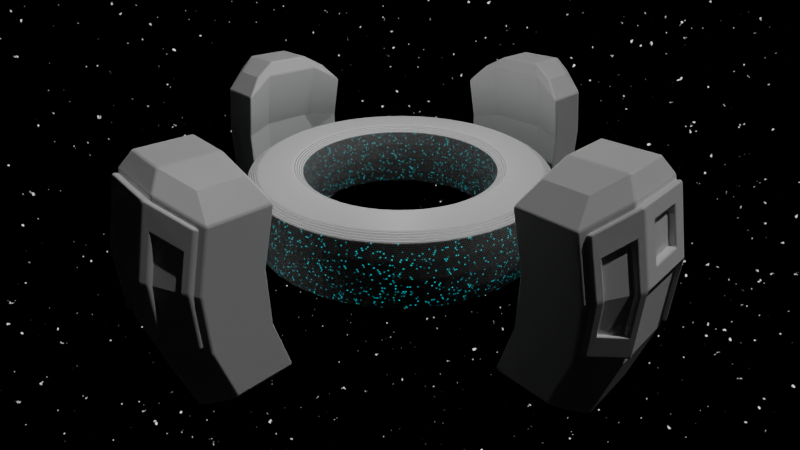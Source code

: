 # Source: mysterious_station.blend  (saved by Blender 3.2.14; exported with 4.5.12 LTS)
import bpy
from mathutils import Matrix  # noqa: F401  (used for matrix-valued properties, if any)

bpy.ops.wm.read_factory_settings(use_empty=True)
scene = bpy.context.scene
scene.name = 'Scene'

# ---- collections
col_camera___lighting = bpy.data.collections.new('Camera & Lighting'); scene.collection.children.link(col_camera___lighting)
col_collection = bpy.data.collections.new('Collection'); scene.collection.children.link(col_collection)
col_outer_parts = bpy.data.collections.new('Outer Parts'); scene.collection.children.link(col_outer_parts)

# ---- images (referenced by path relative to the original .blend; pixels are not part of the script)
import os
ASSET_DIR = os.environ.get("B2B_ASSET_DIR", "")  # directory of the original .blend (textures are referenced by path, not embedded)
HERE = os.path.dirname(os.path.abspath(__file__))  # packed textures are extracted next to this script under _unpacked/

def load_image(name, relpath, width, height, colorspace="sRGB"):
    """Load a texture the original file referenced (path relative to the .blend, or extracted next to this script)."""
    p = next((c for c in (os.path.join(HERE, relpath), os.path.join(ASSET_DIR, relpath)) if relpath and os.path.exists(c)), "")
    if p:
        img = bpy.data.images.load(p, check_existing=True)
        img.name = name
    else:  # same state as the original file: an image datablock whose file is absent (Cycles renders it pink)
        img = bpy.data.images.new(name, width, height)
        img.source = "FILE"
        img.filepath = "//" + (relpath or name)
    img.colorspace_settings.name = colorspace
    return img
img_scifi_grebble_jpg = load_image('scifi-grebble.jpg', 'scifi-grebble.jpg', 1024, 1024, 'sRGB')

# ---- materials (node trees are filled in below, after node groups)
mat_inner_ring_1 = bpy.data.materials.new('Inner Ring 1')
mat_inner_ring_1.use_transparent_shadow = False
mat_inner_ring_2 = bpy.data.materials.new('Inner Ring 2')
mat_inner_ring_2.use_transparent_shadow = False
mat_material = bpy.data.materials.new('Material')
mat_material.alpha_threshold = 0.0
mat_material.use_transparent_shadow = False
mat_material.line_color = (0.0, 0.0, 0.0, 1.0)

# ---- material node trees
mat_inner_ring_1.use_nodes = True; mat_inner_ring_1.node_tree.nodes.clear()
_N = mat_inner_ring_1.node_tree.nodes; _L = mat_inner_ring_1.node_tree.links
n0 = _N.new('ShaderNodeDisplacement'); n0.name = 'Displacement'; n0.location = (556, 111)
n0.inputs[2].default_value = 0.5
n1 = _N.new('ShaderNodeOutputMaterial'); n1.name = 'Material Output'; n1.location = (830, 249)
n2 = _N.new('ShaderNodeMapping'); n2.name = 'Mapping'; n2.location = (-752, -842)
n2.inputs[3].default_value = (10.0, 10.0, 1.0)
n3 = _N.new('ShaderNodeTexCoord'); n3.name = 'Texture Coordinate'; n3.location = (-1059, -753)
n4 = _N.new('ShaderNodeMapping'); n4.name = 'Mapping.001'; n4.location = (-755, -442)
n5 = _N.new('ShaderNodeTexWave'); n5.name = 'Wave Texture'; n5.location = (-346, -330)
n5.bands_direction = 'Z'
n5.rings_direction = 'SPHERICAL'
n5.wave_profile = 'SAW'
n5.inputs[1].default_value = 20.0
n6 = _N.new('ShaderNodeBsdfPrincipled'); n6.name = 'Principled BSDF'; n6.location = (10, 300)
n6.distribution = 'GGX'
n6.subsurface_method = 'RANDOM_WALK_SKIN'
n6.inputs[3].default_value = 1.45
n6.inputs[27].default_value = (0.0, 0.0, 0.0, 1.0)
n6.inputs[28].default_value = 1.0
n7 = _N.new('ShaderNodeMath'); n7.name = 'Math'; n7.location = (104, -443)
n7.operation = 'MINIMUM'
n8 = _N.new('ShaderNodeTexImage'); n8.name = 'Image Texture'; n8.location = (-418, -818)
n8.image = img_scifi_grebble_jpg
n9 = _N.new('ShaderNodeMath'); n9.name = 'Math.001'; n9.location = (-116, -350)
n9.operation = 'SUBTRACT'
n9.inputs[0].default_value = 1.0
_L.new(n6.outputs[0], n1.inputs[0])
_L.new(n3.outputs[2], n2.inputs[0])
_L.new(n2.outputs[0], n8.inputs[0])
_L.new(n0.outputs[0], n1.inputs[2])
_L.new(n3.outputs[0], n4.inputs[0])
_L.new(n4.outputs[0], n5.inputs[0])
_L.new(n9.outputs[0], n7.inputs[0])
_L.new(n8.outputs[0], n7.inputs[1])
_L.new(n7.outputs[0], n0.inputs[0])
_L.new(n5.outputs[0], n9.inputs[1])
n1.is_active_output = True
mat_inner_ring_2.use_nodes = True; mat_inner_ring_2.node_tree.nodes.clear()
_N = mat_inner_ring_2.node_tree.nodes; _L = mat_inner_ring_2.node_tree.links
n0 = _N.new('ShaderNodeBsdfPrincipled'); n0.name = 'Principled BSDF'; n0.location = (214, 298)
n0.distribution = 'GGX'
n0.subsurface_method = 'RANDOM_WALK_SKIN'
n0.inputs[3].default_value = 1.45
n0.inputs[28].default_value = 1.0
n1 = _N.new('ShaderNodeValToRGB'); n1.name = 'ColorRamp'; n1.location = (-145, 81)
while len(n1.color_ramp.elements) > 1: n1.color_ramp.elements.remove(n1.color_ramp.elements[-1])
n1.color_ramp.elements[0].position = 0.7068; n1.color_ramp.elements[0].color = (0.0, 0.0, 0.0, 1.0)
_e = n1.color_ramp.elements.new(0.8727); _e.color = (0.0, 0.9195, 1.0, 1.0)
n2 = _N.new('ShaderNodeValToRGB'); n2.name = 'ColorRamp.001'; n2.location = (-154, 310)
while len(n2.color_ramp.elements) > 1: n2.color_ramp.elements.remove(n2.color_ramp.elements[-1])
n2.color_ramp.elements[0].position = 0.0; n2.color_ramp.elements[0].color = (0.03891, 0.03891, 0.03891, 1.0)
_e = n2.color_ramp.elements.new(1.397e-09); _e.color = (0.2116, 0.2116, 0.2116, 1.0)
n3 = _N.new('ShaderNodeOutputMaterial'); n3.name = 'Material Output'; n3.location = (1432, 247)
n4 = _N.new('ShaderNodeTexBrick'); n4.name = 'Brick Texture'; n4.location = (-409, 225)
n4.inputs[2].default_value = (0.0, 0.0, 0.0, 1.0)
n4.inputs[4].default_value = 20.0
n4.inputs[5].default_value = 0.1
n4.inputs[9].default_value = 0.5
n5 = _N.new('ShaderNodeDisplacement'); n5.name = 'Displacement'; n5.location = (1065, 55)
n5.inputs[2].default_value = 1.0
n6 = _N.new('ShaderNodeTexImage'); n6.name = 'Image Texture'; n6.location = (121, -550)
n6.image = img_scifi_grebble_jpg
n7 = _N.new('ShaderNodeTexCoord'); n7.name = 'Texture Coordinate'; n7.location = (-1021, -131)
n8 = _N.new('ShaderNodeMapping'); n8.name = 'Mapping'; n8.location = (-714, -100)
n8.inputs[3].default_value = (5.0, 5.0, 5.0)
_L.new(n0.outputs[0], n3.inputs[0])
_L.new(n8.outputs[0], n4.inputs[0])
_L.new(n7.outputs[2], n8.inputs[0])
_L.new(n4.outputs[0], n1.inputs[0])
_L.new(n1.outputs[0], n0.inputs[27])
_L.new(n4.outputs[0], n2.inputs[0])
_L.new(n2.outputs[0], n0.inputs[0])
_L.new(n6.outputs[0], n5.inputs[0])
_L.new(n5.outputs[0], n3.inputs[2])
_L.new(n8.outputs[0], n6.inputs[0])
n3.is_active_output = True
mat_material.use_nodes = True; mat_material.node_tree.nodes.clear()
_N = mat_material.node_tree.nodes; _L = mat_material.node_tree.links
n0 = _N.new('ShaderNodeOutputMaterial'); n0.name = 'Material Output'; n0.location = (300, 300)
n1 = _N.new('ShaderNodeBsdfPrincipled'); n1.name = 'Principled BSDF'; n1.location = (10, 300)
n1.distribution = 'GGX'
n1.subsurface_method = 'RANDOM_WALK_SKIN'
n1.inputs[2].default_value = 0.4
n1.inputs[3].default_value = 1.45
n1.inputs[27].default_value = (0.0, 0.0, 0.0, 1.0)
n1.inputs[28].default_value = 1.0
_L.new(n1.outputs[0], n0.inputs[0])
n0.is_active_output = True

# ---- world
world_world = bpy.data.worlds.new('World'); scene.world = world_world
world_world.use_nodes = True; world_world.node_tree.nodes.clear()
_N = world_world.node_tree.nodes; _L = world_world.node_tree.links
n0 = _N.new('ShaderNodeOutputWorld'); n0.name = 'World Output'; n0.location = (300, 300)
n1 = _N.new('ShaderNodeBackground'); n1.name = 'Background'; n1.location = (10, 279)
n2 = _N.new('ShaderNodeTexNoise'); n2.name = 'Noise Texture'; n2.location = (-576, 202)
n2.inputs[2].default_value = 100.0
n3 = _N.new('ShaderNodeValToRGB'); n3.name = 'ColorRamp'; n3.location = (-334, 275)
while len(n3.color_ramp.elements) > 1: n3.color_ramp.elements.remove(n3.color_ramp.elements[-1])
n3.color_ramp.elements[0].position = 0.7159; n3.color_ramp.elements[0].color = (0.0, 0.0, 0.0, 1.0)
_e = n3.color_ramp.elements.new(0.775); _e.color = (1.0, 1.0, 1.0, 1.0)
_L.new(n1.outputs[0], n0.inputs[0])
_L.new(n2.outputs[0], n3.inputs[0])
_L.new(n3.outputs[0], n1.inputs[0])
n0.is_active_output = True
world_world.color = (0.05088, 0.05088, 0.05088)
world_world.use_sun_shadow = False
world_world.sun_shadow_jitter_overblur = 0.0

# ---- cameras
cam_camera = bpy.data.cameras.new('Camera')
cam_camera.clip_end = 100.0
cam_camera.lens = 24.0
cam_camera.ortho_scale = 7.314
cam_camera.shift_y = -0.04

# ---- lights
light_point = bpy.data.lights.new('Point', 'POINT')
light_point.transmission_factor = 0.0
light_point.energy = 1000.0
light_point.shadow_soft_size = 0.25
light_point.shadow_maximum_resolution = 0.006
light_point.use_absolute_resolution = True
light_sun = bpy.data.lights.new('Sun', 'SUN')
light_sun.transmission_factor = 0.0
light_sun.energy = 1.0
light_sun.shadow_soft_size = 0.125

# ---- meshes
me_torus_001 = bpy.data.meshes.new('Torus.001')
me_torus_001.from_pydata([(10.04, -1.93e-07, 5.788e-08), (9.967, -1.93e-07, 1.035), (9.146, -1.93e-07, 2.34), (6.924, -1.907e-07, 2.34), (6.103, -1.93e-07, 1.035), (6.035, -1.93e-07, 5.788e-08), (6.103, -1.93e-07, -1.035), (6.924, -1.907e-07, -2.34), (9.146, -1.93e-07, -2.34), (9.967, -1.93e-07, -1.035), (9.95, 1.305, 5.788e-08), (9.882, 1.296, 1.035), (9.068, 1.189, 2.34), (6.865, 0.8992, 2.34), (6.051, 0.7921, 1.035), (5.984, 0.7832, 5.788e-08), (6.051, 0.7921, -1.035), (6.865, 0.8992, -2.34), (9.068, 1.189, -2.34), (9.882, 1.296, -1.035), (9.694, 2.588, 5.788e-08), (9.629, 2.571, 1.035), (8.835, 2.358, 2.34), (6.69, 1.783, 2.34), (5.896, 1.571, 1.035), (5.831, 1.553, 5.788e-08), (5.896, 1.571, -1.035), (6.69, 1.783, -2.34), (8.835, 2.358, -2.34), (9.629, 2.571, -1.035), (9.274, 3.827, 5.788e-08), (9.211, 3.801, 1.035), (8.452, 3.487, 2.34), (6.4, 2.636, 2.34), (5.641, 2.322, 1.035), (5.578, 2.296, 5.788e-08), (5.641, 2.322, -1.035), (6.4, 2.636, -2.34), (8.452, 3.487, -2.34), (9.211, 3.801, -1.035), (8.695, 5.0, 5.788e-08), (8.636, 4.966, 1.035), (7.925, 4.555, 2.34), (6.001, 3.445, 2.34), (5.29, 3.034, 1.035), (5.231, 3.0, 5.788e-08), (5.29, 3.034, -1.035), (6.001, 3.445, -2.34), (7.925, 4.555, -2.34), (8.636, 4.966, -1.035), (7.969, 6.088, 5.788e-08), (7.915, 6.046, 1.035), (7.263, 5.546, 2.34), (5.501, 4.194, 2.34), (4.849, 3.694, 1.035), (4.795, 3.653, 5.788e-08), (4.849, 3.694, -1.035), (5.501, 4.194, -2.34), (7.263, 5.546, -2.34), (7.915, 6.046, -1.035), (7.106, 7.071, 5.788e-08), (7.058, 7.023, 1.035), (6.477, 6.442, 2.34), (4.907, 4.871, 2.34), (4.326, 4.291, 1.035), (4.278, 4.243, 5.788e-08), (4.326, 4.291, -1.035), (4.907, 4.871, -2.34), (6.477, 6.442, -2.34), (7.058, 7.023, -1.035), (6.123, 7.934, 5.788e-08), (6.081, 7.879, 1.035), (5.581, 7.228, 2.34), (4.229, 5.466, 2.34), (3.729, 4.814, 1.035), (3.688, 4.76, 5.788e-08), (3.729, 4.814, -1.035), (4.229, 5.466, -2.34), (5.581, 7.228, -2.34), (6.081, 7.879, -1.035), (5.035, 8.66, 5.788e-08), (5.001, 8.601, 1.035), (4.591, 7.89, 2.34), (3.48, 5.966, 2.34), (3.069, 5.255, 1.035), (3.035, 5.196, 5.788e-08), (3.069, 5.255, -1.035), (3.48, 5.966, -2.34), (4.591, 7.89, -2.34), (5.001, 8.601, -1.035), (3.862, 9.239, 5.788e-08), (3.836, 9.176, 1.035), (3.522, 8.417, 2.34), (2.671, 6.365, 2.34), (2.357, 5.606, 1.035), (2.331, 5.543, 5.788e-08), (2.357, 5.606, -1.035), (2.671, 6.365, -2.34), (3.522, 8.417, -2.34), (3.836, 9.176, -1.035), (2.623, 9.659, 5.788e-08), (2.606, 9.593, 1.035), (2.393, 8.8, 2.34), (1.818, 6.654, 2.34), (1.606, 5.861, 1.035), (1.588, 5.796, 5.788e-08), (1.606, 5.861, -1.035), (1.818, 6.654, -2.34), (2.393, 8.8, -2.34), (2.606, 9.593, -1.035), (1.34, 9.914, 5.788e-08), (1.331, 9.847, 1.035), (1.224, 9.033, 2.34), (0.9343, 6.83, 2.34), (0.8272, 6.016, 1.035), (0.8183, 5.949, 5.788e-08), (0.8272, 6.016, -1.035), (0.9343, 6.83, -2.34), (1.224, 9.033, -2.34), (1.331, 9.847, -1.035), (0.03511, 10.0, 5.788e-08), (0.03511, 9.932, 1.035), (0.03511, 9.111, 2.34), (0.03511, 6.889, 2.34), (0.03511, 6.068, 1.035), (0.03511, 6.0, 5.788e-08), (0.03511, 6.068, -1.035), (0.03511, 6.889, -2.34), (0.03511, 9.111, -2.34), (0.03511, 9.932, -1.035), (-1.27, 9.914, 5.788e-08), (-1.261, 9.847, 1.035), (-1.154, 9.033, 2.34), (-0.8641, 6.83, 2.34), (-0.7569, 6.016, 1.035), (-0.748, 5.949, 5.788e-08), (-0.7569, 6.016, -1.035), (-0.8641, 6.83, -2.34), (-1.154, 9.033, -2.34), (-1.261, 9.847, -1.035), (-2.553, 9.659, 5.788e-08), (-2.535, 9.593, 1.035), (-2.323, 8.8, 2.34), (-1.748, 6.654, 2.34), (-1.535, 5.861, 1.035), (-1.518, 5.796, 5.788e-08), (-1.535, 5.861, -1.035), (-1.748, 6.654, -2.34), (-2.323, 8.8, -2.34), (-2.535, 9.593, -1.035), (-3.792, 9.239, 5.788e-08), (-3.766, 9.176, 1.035), (-3.451, 8.417, 2.34), (-2.601, 6.365, 2.34), (-2.287, 5.606, 1.035), (-2.261, 5.543, 5.788e-08), (-2.287, 5.606, -1.035), (-2.601, 6.365, -2.34), (-3.451, 8.417, -2.34), (-3.766, 9.176, -1.035), (-4.965, 8.66, 5.788e-08), (-4.931, 8.601, 1.035), (-4.52, 7.89, 2.34), (-3.409, 5.966, 2.34), (-2.999, 5.255, 1.035), (-2.965, 5.196, 5.788e-08), (-2.999, 5.255, -1.035), (-3.409, 5.966, -2.34), (-4.52, 7.89, -2.34), (-4.931, 8.601, -1.035), (-6.053, 7.934, 5.788e-08), (-6.011, 7.879, 1.035), (-5.511, 7.228, 2.34), (-4.159, 5.466, 2.34), (-3.659, 4.814, 1.035), (-3.617, 4.76, 5.788e-08), (-3.659, 4.814, -1.035), (-4.159, 5.466, -2.34), (-5.511, 7.228, -2.34), (-6.011, 7.879, -1.035), (-7.036, 7.071, 5.788e-08), (-6.988, 7.023, 1.035), (-6.407, 6.442, 2.34), (-4.836, 4.871, 2.34), (-4.256, 4.291, 1.035), (-4.208, 4.243, 5.788e-08), (-4.256, 4.291, -1.035), (-4.836, 4.871, -2.34), (-6.407, 6.442, -2.34), (-6.988, 7.023, -1.035), (-7.898, 6.088, 5.788e-08), (-7.844, 6.046, 1.035), (-7.193, 5.546, 2.34), (-5.43, 4.194, 2.34), (-4.779, 3.694, 1.035), (-4.725, 3.653, 5.788e-08), (-4.779, 3.694, -1.035), (-5.43, 4.194, -2.34), (-7.193, 5.546, -2.34), (-7.844, 6.046, -1.035), (-8.625, 5.0, 5.788e-08), (-8.566, 4.966, 1.035), (-7.855, 4.555, 2.34), (-5.931, 3.445, 2.34), (-5.22, 3.034, 1.035), (-5.161, 3.0, 5.788e-08), (-5.22, 3.034, -1.035), (-5.931, 3.445, -2.34), (-7.855, 4.555, -2.34), (-8.566, 4.966, -1.035), (-9.204, 3.827, 5.788e-08), (-9.141, 3.801, 1.035), (-8.382, 3.487, 2.34), (-6.33, 2.636, 2.34), (-5.571, 2.322, 1.035), (-5.508, 2.296, 5.788e-08), (-5.571, 2.322, -1.035), (-6.33, 2.636, -2.34), (-8.382, 3.487, -2.34), (-9.141, 3.801, -1.035), (-9.624, 2.588, 5.788e-08), (-9.558, 2.571, 1.035), (-8.765, 2.358, 2.34), (-6.619, 1.783, 2.34), (-5.826, 1.571, 1.035), (-5.76, 1.553, 5.788e-08), (-5.826, 1.571, -1.035), (-6.619, 1.783, -2.34), (-8.765, 2.358, -2.34), (-9.558, 2.571, -1.035), (-9.879, 1.305, 5.788e-08), (-9.812, 1.296, 1.035), (-9.614, 1.27, 2.0), (-6.179, 0.8181, 2.0), (-5.981, 0.7921, 1.035), (-5.914, 0.7832, 5.788e-08), (-5.981, 0.7921, -1.035), (-6.795, 0.8992, -2.34), (-8.998, 1.189, -2.34), (-9.812, 1.296, -1.035), (-9.965, 6.812e-07, 5.788e-08), (-9.897, 6.752e-07, 1.035), (-9.076, 6.276e-07, 2.34), (-6.854, 3.851e-07, 2.34), (-6.033, 3.375e-07, 1.035), (-5.965, 3.315e-07, 5.788e-08), (-6.033, 3.375e-07, -1.035), (-6.854, 3.851e-07, -2.34), (-9.076, 6.276e-07, -2.34), (-9.897, 6.752e-07, -1.035), (-9.879, -1.305, 5.788e-08), (-9.812, -1.296, 1.035), (-8.998, -1.189, 2.34), (-6.795, -0.8992, 2.34), (-5.981, -0.7921, 1.035), (-5.914, -0.7832, 5.788e-08), (-5.981, -0.7921, -1.035), (-6.795, -0.8992, -2.34), (-8.998, -1.189, -2.34), (-9.812, -1.296, -1.035), (-9.624, -2.588, 5.788e-08), (-9.558, -2.571, 1.035), (-8.765, -2.358, 2.34), (-6.619, -1.783, 2.34), (-5.826, -1.571, 1.035), (-5.76, -1.553, 5.788e-08), (-5.826, -1.571, -1.035), (-6.619, -1.783, -2.34), (-8.765, -2.358, -2.34), (-9.558, -2.571, -1.035), (-9.204, -3.827, 5.788e-08), (-9.141, -3.801, 1.035), (-8.382, -3.487, 2.34), (-6.33, -2.636, 2.34), (-5.571, -2.322, 1.035), (-5.508, -2.296, 5.788e-08), (-5.571, -2.322, -1.035), (-6.33, -2.636, -2.34), (-8.382, -3.487, -2.34), (-9.141, -3.801, -1.035), (-8.625, -5.0, 5.788e-08), (-8.566, -4.966, 1.035), (-7.855, -4.555, 2.34), (-5.931, -3.445, 2.34), (-5.22, -3.034, 1.035), (-5.161, -3.0, 5.788e-08), (-5.22, -3.034, -1.035), (-5.931, -3.445, -2.34), (-7.855, -4.555, -2.34), (-8.566, -4.966, -1.035), (-7.898, -6.088, 5.788e-08), (-7.844, -6.046, 1.035), (-7.193, -5.546, 2.34), (-5.43, -4.194, 2.34), (-4.779, -3.694, 1.035), (-4.725, -3.653, 5.788e-08), (-4.779, -3.694, -1.035), (-5.43, -4.194, -2.34), (-7.193, -5.546, -2.34), (-7.844, -6.046, -1.035), (-7.036, -7.071, 5.788e-08), (-6.988, -7.023, 1.035), (-6.407, -6.442, 2.34), (-4.836, -4.871, 2.34), (-4.256, -4.291, 1.035), (-4.208, -4.243, 5.788e-08), (-4.256, -4.291, -1.035), (-4.836, -4.871, -2.34), (-6.407, -6.442, -2.34), (-6.988, -7.023, -1.035), (-6.053, -7.934, 5.788e-08), (-6.011, -7.879, 1.035), (-5.511, -7.228, 2.34), (-4.159, -5.466, 2.34), (-3.659, -4.814, 1.035), (-3.617, -4.76, 5.788e-08), (-3.659, -4.814, -1.035), (-4.159, -5.466, -2.34), (-5.511, -7.228, -2.34), (-6.011, -7.879, -1.035), (-4.965, -8.66, 5.788e-08), (-4.931, -8.601, 1.035), (-4.52, -7.89, 2.34), (-3.409, -5.966, 2.34), (-2.999, -5.255, 1.035), (-2.965, -5.196, 5.788e-08), (-2.999, -5.255, -1.035), (-3.409, -5.966, -2.34), (-4.52, -7.89, -2.34), (-4.931, -8.601, -1.035), (-3.792, -9.239, 5.788e-08), (-3.766, -9.176, 1.035), (-3.451, -8.417, 2.34), (-2.601, -6.365, 2.34), (-2.287, -5.606, 1.035), (-2.261, -5.543, 5.788e-08), (-2.287, -5.606, -1.035), (-2.601, -6.365, -2.34), (-3.451, -8.417, -2.34), (-3.766, -9.176, -1.035), (-2.553, -9.659, 5.788e-08), (-2.535, -9.593, 1.035), (-2.323, -8.8, 2.34), (-1.748, -6.654, 2.34), (-1.535, -5.861, 1.035), (-1.518, -5.796, 5.788e-08), (-1.535, -5.861, -1.035), (-1.748, -6.654, -2.34), (-2.323, -8.8, -2.34), (-2.535, -9.593, -1.035), (-1.27, -9.914, 5.788e-08), (-1.261, -9.847, 1.035), (-1.154, -9.033, 2.34), (-0.8641, -6.83, 2.34), (-0.7569, -6.016, 1.035), (-0.7481, -5.949, 5.788e-08), (-0.7569, -6.016, -1.035), (-0.8641, -6.83, -2.34), (-1.154, -9.033, -2.34), (-1.261, -9.847, -1.035), (0.03511, -10.0, 5.788e-08), (0.03511, -9.932, 1.035), (0.03511, -9.111, 2.34), (0.03511, -6.889, 2.34), (0.03511, -6.068, 1.035), (0.03511, -6.0, 5.788e-08), (0.03511, -6.068, -1.035), (0.03511, -6.889, -2.34), (0.03511, -9.111, -2.34), (0.03511, -9.932, -1.035), (1.34, -9.914, 5.788e-08), (1.331, -9.847, 1.035), (1.224, -9.033, 2.34), (0.9343, -6.83, 2.34), (0.8272, -6.016, 1.035), (0.8183, -5.949, 5.788e-08), (0.8272, -6.016, -1.035), (0.9343, -6.83, -2.34), (1.224, -9.033, -2.34), (1.331, -9.847, -1.035), (2.623, -9.659, 5.788e-08), (2.606, -9.593, 1.035), (2.393, -8.8, 2.34), (1.818, -6.654, 2.34), (1.606, -5.861, 1.035), (1.588, -5.796, 5.788e-08), (1.606, -5.861, -1.035), (1.818, -6.654, -2.34), (2.393, -8.8, -2.34), (2.606, -9.593, -1.035), (3.862, -9.239, 5.788e-08), (3.836, -9.176, 1.035), (3.522, -8.417, 2.34), (2.671, -6.365, 2.34), (2.357, -5.606, 1.035), (2.331, -5.543, 5.788e-08), (2.357, -5.606, -1.035), (2.671, -6.365, -2.34), (3.522, -8.417, -2.34), (3.836, -9.176, -1.035), (5.035, -8.66, 5.788e-08), (5.001, -8.601, 1.035), (4.591, -7.89, 2.34), (3.48, -5.966, 2.34), (3.069, -5.255, 1.035), (3.035, -5.196, 5.788e-08), (3.069, -5.255, -1.035), (3.48, -5.966, -2.34), (4.591, -7.89, -2.34), (5.001, -8.601, -1.035), (6.123, -7.934, 5.788e-08), (6.081, -7.879, 1.035), (5.581, -7.228, 2.34), (4.229, -5.466, 2.34), (3.729, -4.814, 1.035), (3.688, -4.76, 5.788e-08), (3.729, -4.814, -1.035), (4.229, -5.466, -2.34), (5.581, -7.228, -2.34), (6.081, -7.879, -1.035), (7.106, -7.071, 5.788e-08), (7.058, -7.023, 1.035), (6.477, -6.442, 2.34), (4.907, -4.871, 2.34), (4.326, -4.291, 1.035), (4.278, -4.243, 5.788e-08), (4.326, -4.291, -1.035), (4.907, -4.871, -2.34), (6.477, -6.442, -2.34), (7.058, -7.023, -1.035), (7.969, -6.088, 5.788e-08), (7.915, -6.046, 1.035), (7.263, -5.546, 2.34), (5.501, -4.194, 2.34), (4.849, -3.694, 1.035), (4.795, -3.653, 5.788e-08), (4.849, -3.694, -1.035), (5.501, -4.194, -2.34), (7.263, -5.546, -2.34), (7.915, -6.046, -1.035), (8.695, -5.0, 5.788e-08), (8.636, -4.966, 1.035), (7.925, -4.555, 2.34), (6.001, -3.445, 2.34), (5.29, -3.034, 1.035), (5.231, -3.0, 5.788e-08), (5.29, -3.034, -1.035), (6.001, -3.445, -2.34), (7.925, -4.555, -2.34), (8.636, -4.966, -1.035), (9.274, -3.827, 5.788e-08), (9.211, -3.801, 1.035), (8.452, -3.487, 2.34), (6.4, -2.636, 2.34), (5.641, -2.322, 1.035), (5.578, -2.296, 5.788e-08), (5.641, -2.322, -1.035), (6.4, -2.636, -2.34), (8.452, -3.487, -2.34), (9.211, -3.801, -1.035), (9.694, -2.588, 5.788e-08), (9.629, -2.571, 1.035), (8.835, -2.358, 2.34), (6.69, -1.783, 2.34), (5.896, -1.571, 1.035), (5.831, -1.553, 5.788e-08), (5.896, -1.571, -1.035), (6.69, -1.783, -2.34), (8.835, -2.358, -2.34), (9.629, -2.571, -1.035), (9.95, -1.305, 5.788e-08), (9.882, -1.296, 1.035), (9.068, -1.189, 2.34), (6.865, -0.8992, 2.34), (6.051, -0.7921, 1.035), (5.984, -0.7832, 5.788e-08), (6.051, -0.7921, -1.035), (6.865, -0.8992, -2.34), (9.068, -1.189, -2.34), (9.882, -1.296, -1.035), (9.026, -3.724, -2.0), (9.436, -2.519, -2.0), (-6.179, -0.8181, -2.0), (-6.019, -1.622, -2.0), (9.767, -1.93e-07, -2.0), (9.684, 1.27, -2.0), (-5.889, -7.721, 2.0), (-4.831, -8.428, 2.0), (-5.756, -2.399, 2.0), (-5.393, -3.134, 2.0), (9.026, 3.724, 2.0), (8.463, 4.866, 2.0), (-4.938, -3.816, -2.0), (-4.397, -4.432, -2.0), (8.463, 4.866, -2.0), (7.756, 5.924, -2.0), (-3.781, -4.973, 2.0), (-3.099, -5.428, 2.0), (5.96, 7.721, 2.0), (4.901, 8.428, 2.0), (-2.364, -5.791, -2.0), (-1.587, -6.054, -2.0), (4.901, 8.428, -2.0), (3.759, 8.991, -2.0), (-0.783, -6.214, 2.0), (0.03511, -6.268, 2.0), (-1.235, -9.649, -2.0), (0.03511, -9.732, -2.0), (1.305, 9.649, 2.0), (0.03511, 9.732, 2.0), (0.8532, -6.214, -2.0), (1.657, -6.054, -2.0), (0.03511, 9.732, -2.0), (-1.235, 9.649, -2.0), (-8.393, -4.866, 2.0), (-7.686, -5.924, 2.0), (2.434, -5.791, 2.0), (3.169, -5.428, 2.0), (-3.689, 8.991, 2.0), (-4.831, 8.428, 2.0), (3.851, -4.973, -2.0), (4.467, -4.432, -2.0), (-4.831, 8.428, -2.0), (-5.889, 7.721, -2.0), (5.008, -3.816, 2.0), (5.463, -3.134, 2.0), (-7.686, 5.924, 2.0), (-8.393, 4.866, 2.0), (3.759, -8.991, 2.0), (4.901, -8.428, 2.0), (5.826, -2.399, -2.0), (6.089, -1.622, -2.0), (-8.393, 4.866, -2.0), (-8.956, 3.724, -2.0), (-4.831, -8.428, -2.0), (-3.689, -8.991, -2.0), (-8.998, 1.189, 2.34), (-9.697, 6.578e-07, 2.0), (-9.614, -1.27, 2.0), (-9.365, -2.519, 2.0), (6.249, 0.8181, -2.0), (6.089, 1.622, -2.0), (5.826, 2.399, 2.0), (5.463, 3.134, 2.0), (5.96, -7.721, 2.0), (6.917, -6.882, 2.0), (5.008, 3.816, -2.0), (4.467, 4.432, -2.0), (3.851, 4.973, 2.0), (3.169, 5.428, 2.0), (-7.686, -5.924, -2.0), (-6.846, -6.882, -2.0), (2.434, 5.791, -2.0), (1.657, 6.054, -2.0), (0.8532, 6.214, 2.0), (0.03511, 6.268, 2.0), (-0.783, 6.214, -2.0), (-1.587, 6.054, -2.0), (-2.364, 5.791, 2.0), (-3.099, 5.428, 2.0), (2.554, -9.4, 2.0), (-3.781, 4.973, -2.0), (-4.397, 4.432, -2.0), (-4.938, 3.816, 2.0), (-5.393, 3.134, 2.0), (-9.365, -2.519, -2.0), (-8.956, -3.724, -2.0), (9.684, -1.27, -2.0), (-5.756, 2.399, -2.0), (-6.019, 1.622, -2.0), (-6.795, 0.8992, 2.34), (-6.233, 3.549e-07, 2.0), (6.917, -6.882, -2.0), (7.756, -5.924, -2.0), (9.767, -1.93e-07, 2.0), (9.684, 1.27, 2.0), (-5.756, -2.399, -2.0), (9.436, 2.519, -2.0), (-1.235, -9.649, 2.0), (0.03511, -9.732, 2.0), (-4.938, -3.816, 2.0), (7.756, 5.924, 2.0), (6.917, 6.882, -2.0), (-2.364, -5.791, 2.0), (3.759, 8.991, 2.0), (-0.783, -6.214, -2.0), (2.554, 9.4, -2.0), (0.8532, -6.214, 2.0), (-1.235, 9.649, 2.0), (2.434, -5.791, -2.0), (-2.484, 9.4, -2.0), (-3.689, -8.991, 2.0), (3.851, -4.973, 2.0), (-5.889, 7.721, 2.0), (5.008, -3.816, -2.0), (-6.846, 6.882, -2.0), (5.826, -2.399, 2.0), (7.756, -5.924, 2.0), (-8.956, 3.724, 2.0), (6.249, -0.8181, -2.0), (-9.365, 2.519, -2.0), (1.305, -9.649, -2.0), (6.303, -1.93e-07, 2.0), (6.249, 0.8181, 2.0), (-6.846, -6.882, 2.0), (5.826, 2.399, -2.0), (5.008, 3.816, 2.0), (3.851, 4.973, -2.0), (2.434, 5.791, 2.0), (-2.484, -9.4, -2.0), (0.8532, 6.214, -2.0), (-0.783, 6.214, 2.0), (-8.956, -3.724, 2.0), (-2.364, 5.791, -2.0), (-3.781, 4.973, 2.0), (-5.889, -7.721, -2.0), (-4.938, 3.816, -2.0), (-5.756, 2.399, 2.0), (9.684, -1.27, 2.0), (-6.179, 0.8181, -2.0), (8.463, -4.866, 2.0), (9.026, -3.724, 2.0), (-6.179, -0.8181, 2.0), (-6.019, -1.622, 2.0), (9.436, 2.519, 2.0), (9.436, -2.519, 2.0), (-5.393, -3.134, -2.0), (9.026, 3.724, -2.0), (-4.397, -4.432, 2.0), (6.917, 6.882, 2.0), (-3.781, -4.973, -2.0), (-3.099, -5.428, -2.0), (5.96, 7.721, -2.0), (-1.587, -6.054, 2.0), (-8.393, -4.866, -2.0), (2.554, 9.4, 2.0), (0.03511, -6.268, -2.0), (1.305, 9.649, -2.0), (1.657, -6.054, 2.0), (-2.484, 9.4, 2.0), (3.169, -5.428, -2.0), (-3.689, 8.991, -2.0), (1.305, -9.649, 2.0), (4.467, -4.432, 2.0), (3.759, -8.991, -2.0), (4.901, -8.428, -2.0), (-6.846, 6.882, 2.0), (5.463, -3.134, -2.0), (-7.686, 5.924, -2.0), (6.089, -1.622, 2.0), (-9.697, 6.578e-07, -2.0), (-9.614, -1.27, -2.0), (-9.614, 1.27, -2.0), (5.96, -7.721, -2.0), (6.089, 1.622, 2.0), (-2.484, -9.4, 2.0), (5.463, 3.134, -2.0), (4.467, 4.432, 2.0), (3.169, 5.428, -2.0), (1.657, 6.054, 2.0), (2.554, -9.4, -2.0), (0.03511, 6.268, -2.0), (-1.587, 6.054, 2.0), (-3.099, 5.428, -2.0), (-4.397, 4.432, 2.0), (-5.393, 3.134, -2.0), (-6.019, 1.622, 2.0), (-6.233, 3.549e-07, -2.0), (6.249, -0.8181, 2.0), (6.303, -1.93e-07, -2.0), (-9.365, 2.519, 2.0), (8.463, -4.866, -2.0)], [], [(0, 10, 11, 1), (1, 11, 575, 574), (602, 603, 14, 4), (4, 14, 15, 5), (5, 15, 16, 6), (6, 16, 540, 669), (484, 485, 19, 9), (9, 19, 10, 0), (10, 20, 21, 11), (11, 21, 624, 575), (603, 654, 24, 14), (14, 24, 25, 15), (15, 25, 26, 16), (16, 26, 541, 540), (485, 577, 29, 19), (19, 29, 20, 10), (20, 30, 31, 21), (21, 31, 490, 624), (654, 542, 34, 24), (24, 34, 35, 25), (25, 35, 36, 26), (26, 36, 605, 541), (577, 627, 39, 29), (29, 39, 30, 20), (30, 40, 41, 31), (31, 41, 491, 490), (542, 543, 44, 34), (34, 44, 45, 35), (35, 45, 46, 36), (36, 46, 656, 605), (627, 494, 49, 39), (39, 49, 40, 30), (40, 50, 51, 41), (41, 51, 581, 491), (543, 606, 54, 44), (44, 54, 55, 45), (45, 55, 56, 46), (46, 56, 546, 656), (494, 495, 59, 49), (49, 59, 50, 40), (50, 60, 61, 51), (51, 61, 629, 581), (606, 657, 64, 54), (54, 64, 65, 55), (55, 65, 66, 56), (56, 66, 547, 546), (582, 69, 59, 495), (59, 69, 60, 50), (60, 70, 71, 61), (61, 71, 498, 629), (657, 548, 74, 64), (64, 74, 75, 65), (65, 75, 76, 66), (66, 76, 607, 547), (582, 632, 79, 69), (69, 79, 70, 60), (70, 80, 81, 71), (71, 81, 499, 498), (548, 549, 84, 74), (74, 84, 85, 75), (75, 85, 86, 76), (76, 86, 658, 607), (632, 502, 89, 79), (79, 89, 80, 70), (80, 90, 91, 81), (81, 91, 584, 499), (549, 608, 94, 84), (84, 94, 95, 85), (85, 95, 96, 86), (86, 96, 552, 658), (502, 503, 99, 89), (89, 99, 90, 80), (90, 100, 101, 91), (91, 101, 635, 584), (608, 659, 104, 94), (94, 104, 105, 95), (95, 105, 106, 96), (96, 106, 553, 552), (503, 586, 109, 99), (99, 109, 100, 90), (100, 110, 111, 101), (101, 111, 508, 635), (659, 554, 114, 104), (104, 114, 115, 105), (105, 115, 116, 106), (106, 116, 610, 553), (586, 637, 119, 109), (109, 119, 110, 100), (110, 120, 121, 111), (111, 121, 509, 508), (554, 555, 124, 114), (114, 124, 125, 115), (115, 125, 126, 116), (116, 126, 661, 610), (637, 512, 129, 119), (119, 129, 120, 110), (120, 130, 131, 121), (121, 131, 588, 509), (555, 611, 134, 124), (124, 134, 135, 125), (125, 135, 136, 126), (126, 136, 556, 661), (512, 513, 139, 129), (129, 139, 130, 120), (130, 140, 141, 131), (131, 141, 639, 588), (611, 662, 144, 134), (134, 144, 145, 135), (135, 145, 146, 136), (136, 146, 557, 556), (513, 590, 149, 139), (139, 149, 140, 130), (140, 150, 151, 141), (141, 151, 518, 639), (662, 558, 154, 144), (144, 154, 155, 145), (145, 155, 156, 146), (146, 156, 613, 557), (590, 641, 159, 149), (149, 159, 150, 140), (150, 160, 161, 151), (151, 161, 519, 518), (558, 559, 164, 154), (154, 164, 165, 155), (155, 165, 166, 156), (156, 166, 663, 613), (641, 522, 169, 159), (159, 169, 160, 150), (160, 170, 171, 161), (161, 171, 593, 519), (559, 614, 174, 164), (164, 174, 175, 165), (165, 175, 176, 166), (166, 176, 561, 663), (522, 523, 179, 169), (169, 179, 170, 160), (170, 180, 181, 171), (171, 181, 646, 593), (664, 184, 174, 614), (174, 184, 185, 175), (175, 185, 186, 176), (176, 186, 562, 561), (523, 595, 189, 179), (179, 189, 180, 170), (180, 190, 191, 181), (181, 191, 526, 646), (664, 563, 194, 184), (184, 194, 195, 185), (185, 195, 196, 186), (186, 196, 616, 562), (595, 648, 199, 189), (189, 199, 190, 180), (190, 200, 201, 191), (191, 201, 527, 526), (563, 564, 204, 194), (194, 204, 205, 195), (195, 205, 206, 196), (196, 206, 665, 616), (648, 532, 209, 199), (199, 209, 200, 190), (200, 210, 211, 201), (201, 211, 598, 527), (564, 617, 214, 204), (204, 214, 215, 205), (205, 215, 216, 206), (206, 216, 568, 665), (532, 533, 219, 209), (209, 219, 210, 200), (210, 220, 221, 211), (211, 221, 670, 598), (617, 666, 224, 214), (214, 224, 225, 215), (215, 225, 226, 216), (216, 226, 569, 568), (533, 600, 229, 219), (219, 229, 220, 210), (220, 230, 231, 221), (221, 231, 232, 670), (666, 233, 234, 224), (224, 234, 235, 225), (225, 235, 236, 226), (226, 236, 619, 569), (600, 652, 239, 229), (229, 239, 230, 220), (230, 240, 241, 231), (231, 241, 537, 232), (233, 571, 244, 234), (234, 244, 245, 235), (235, 245, 246, 236), (236, 246, 667, 619), (652, 650, 249, 239), (239, 249, 240, 230), (240, 250, 251, 241), (241, 251, 538, 537), (571, 622, 254, 244), (244, 254, 255, 245), (245, 255, 256, 246), (246, 256, 482, 667), (650, 651, 259, 249), (249, 259, 250, 240), (250, 260, 261, 251), (251, 261, 539, 538), (622, 623, 264, 254), (254, 264, 265, 255), (255, 265, 266, 256), (256, 266, 483, 482), (651, 565, 269, 259), (259, 269, 260, 250), (260, 270, 271, 261), (261, 271, 612, 539), (623, 488, 274, 264), (264, 274, 275, 265), (265, 275, 276, 266), (266, 276, 576, 483), (565, 566, 279, 269), (269, 279, 270, 260), (270, 280, 281, 271), (271, 281, 514, 612), (488, 489, 284, 274), (274, 284, 285, 275), (275, 285, 286, 276), (276, 286, 626, 576), (566, 634, 289, 279), (279, 289, 280, 270), (280, 290, 291, 281), (281, 291, 515, 514), (489, 580, 294, 284), (284, 294, 295, 285), (285, 295, 296, 286), (286, 296, 492, 626), (634, 550, 299, 289), (289, 299, 290, 280), (290, 300, 301, 291), (291, 301, 604, 515), (580, 628, 304, 294), (294, 304, 305, 295), (295, 305, 306, 296), (296, 306, 493, 492), (550, 551, 309, 299), (299, 309, 300, 290), (300, 310, 311, 301), (301, 311, 486, 604), (628, 496, 314, 304), (304, 314, 315, 305), (305, 315, 316, 306), (493, 306, 316, 630), (615, 319, 309, 551), (309, 319, 310, 300), (310, 320, 321, 311), (311, 321, 487, 486), (496, 497, 324, 314), (314, 324, 325, 315), (315, 325, 326, 316), (316, 326, 631, 630), (615, 534, 329, 319), (319, 329, 320, 310), (320, 330, 331, 321), (321, 331, 591, 487), (497, 583, 334, 324), (324, 334, 335, 325), (325, 335, 336, 326), (326, 336, 500, 631), (534, 535, 339, 329), (329, 339, 330, 320), (330, 340, 341, 331), (331, 341, 655, 591), (583, 633, 344, 334), (334, 344, 345, 335), (335, 345, 346, 336), (336, 346, 501, 500), (535, 609, 349, 339), (339, 349, 340, 330), (340, 350, 351, 341), (341, 351, 578, 655), (633, 504, 354, 344), (344, 354, 355, 345), (345, 355, 356, 346), (346, 356, 585, 501), (609, 506, 359, 349), (349, 359, 350, 340), (350, 360, 361, 351), (351, 361, 579, 578), (504, 505, 364, 354), (354, 364, 365, 355), (355, 365, 366, 356), (356, 366, 636, 585), (506, 507, 369, 359), (359, 369, 360, 350), (360, 370, 371, 361), (361, 371, 642, 579), (505, 587, 374, 364), (364, 374, 375, 365), (365, 375, 376, 366), (366, 376, 510, 636), (507, 601, 379, 369), (369, 379, 370, 360), (370, 380, 381, 371), (371, 381, 560, 642), (587, 638, 384, 374), (374, 384, 385, 375), (375, 385, 386, 376), (376, 386, 511, 510), (601, 660, 389, 379), (379, 389, 380, 370), (380, 390, 391, 381), (381, 391, 528, 560), (638, 516, 394, 384), (384, 394, 395, 385), (385, 395, 396, 386), (386, 396, 589, 511), (660, 644, 399, 389), (389, 399, 390, 380), (390, 400, 401, 391), (391, 401, 529, 528), (516, 517, 404, 394), (394, 404, 405, 395), (395, 405, 406, 396), (396, 406, 640, 589), (644, 645, 409, 399), (399, 409, 400, 390), (400, 410, 411, 401), (401, 411, 544, 529), (517, 592, 414, 404), (404, 414, 415, 405), (405, 415, 416, 406), (406, 416, 520, 640), (645, 653, 419, 409), (409, 419, 410, 400), (410, 420, 421, 411), (411, 421, 545, 544), (592, 643, 424, 414), (414, 424, 425, 415), (415, 425, 426, 416), (416, 426, 521, 520), (653, 572, 429, 419), (419, 429, 420, 410), (420, 430, 431, 421), (545, 421, 431, 597), (434, 424, 643, 524), (424, 434, 435, 425), (425, 435, 436, 426), (426, 436, 594, 521), (572, 573, 439, 429), (429, 439, 430, 420), (430, 440, 441, 431), (431, 441, 620, 597), (524, 525, 444, 434), (434, 444, 445, 435), (435, 445, 446, 436), (436, 446, 647, 594), (573, 671, 449, 439), (439, 449, 440, 430), (440, 450, 451, 441), (441, 451, 621, 620), (525, 596, 454, 444), (444, 454, 455, 445), (445, 455, 456, 446), (446, 456, 530, 647), (671, 480, 459, 449), (449, 459, 450, 440), (450, 460, 461, 451), (451, 461, 625, 621), (596, 649, 464, 454), (454, 464, 465, 455), (455, 465, 466, 456), (456, 466, 531, 530), (480, 481, 469, 459), (459, 469, 460, 450), (460, 470, 471, 461), (461, 471, 618, 625), (649, 668, 474, 464), (464, 474, 475, 465), (465, 475, 476, 466), (466, 476, 599, 531), (481, 567, 479, 469), (469, 479, 470, 460), (470, 0, 1, 471), (471, 1, 574, 618), (668, 602, 4, 474), (474, 4, 5, 475), (475, 5, 6, 476), (476, 6, 669, 599), (567, 484, 9, 479), (479, 9, 0, 470), (472, 2, 12, 22, 32, 42, 52, 62, 72, 82, 92, 102, 112, 122, 132, 142, 152, 162, 172, 182, 192, 202, 212, 222, 536, 570, 223, 213, 203, 193, 183, 173, 163, 153, 143, 133, 123, 113, 103, 93, 83, 73, 63, 53, 43, 33, 23, 13, 3, 473, 463, 453, 443, 433, 423, 413, 403, 393, 383, 373, 363, 353, 343, 333, 323, 313, 303, 293, 283, 273, 263, 253, 252, 262, 272, 282, 292, 302, 312, 322, 332, 342, 352, 362, 372, 382, 392, 402, 412, 422, 432, 442, 452, 462), (243, 570, 536, 242, 252, 253), (258, 257, 267, 277, 287, 297, 307, 317, 327, 337, 347, 357, 367, 377, 387, 397, 407, 417, 427, 437, 447, 457, 467, 477, 7, 17, 27, 37, 47, 57, 67, 77, 87, 97, 107, 117, 127, 137, 147, 157, 167, 177, 187, 197, 207, 217, 227, 237, 238, 228, 218, 208, 198, 188, 178, 168, 158, 148, 138, 128, 118, 108, 98, 88, 78, 68, 58, 48, 38, 28, 18, 8, 478, 468, 458, 448, 438, 428, 418, 408, 398, 388, 378, 368, 358, 348, 338, 328, 318, 308, 298, 288, 278, 268), (238, 237, 247, 257, 258, 248), (458, 468, 481, 480), (267, 257, 482, 483), (8, 18, 485, 484), (322, 312, 486, 487), (273, 283, 489, 488), (42, 32, 490, 491), (307, 297, 492, 493), (48, 58, 495, 494), (313, 323, 497, 496), (82, 72, 498, 499), (347, 337, 500, 501), (88, 98, 503, 502), (353, 363, 505, 504), (358, 368, 507, 506), (122, 112, 508, 509), (387, 377, 510, 511), (128, 138, 513, 512), (292, 282, 514, 515), (393, 403, 517, 516), (162, 152, 518, 519), (427, 417, 520, 521), (168, 178, 523, 522), (433, 443, 525, 524), (202, 192, 526, 527), (402, 392, 528, 529), (467, 457, 530, 531), (208, 218, 533, 532), (328, 338, 535, 534), (242, 536, 232, 537), (262, 252, 538, 539), (27, 17, 540, 541), (33, 43, 543, 542), (422, 412, 544, 545), (67, 57, 546, 547), (73, 83, 549, 548), (298, 308, 551, 550), (107, 97, 552, 553), (113, 123, 555, 554), (147, 137, 556, 557), (153, 163, 559, 558), (392, 382, 560, 528), (412, 402, 529, 544), (187, 177, 561, 562), (193, 203, 564, 563), (268, 278, 566, 565), (478, 8, 484, 567), (227, 217, 568, 569), (570, 243, 571, 233), (428, 438, 573, 572), (12, 2, 574, 575), (277, 267, 483, 576), (18, 28, 577, 485), (362, 352, 578, 579), (283, 293, 580, 489), (52, 42, 491, 581), (58, 68, 582, 495), (323, 333, 583, 497), (92, 82, 499, 584), (357, 347, 501, 585), (98, 108, 586, 503), (363, 373, 587, 505), (132, 122, 509, 588), (397, 387, 511, 589), (138, 148, 590, 513), (332, 322, 487, 591), (403, 413, 592, 517), (172, 162, 519, 593), (437, 427, 521, 594), (178, 188, 595, 523), (443, 453, 596, 525), (432, 422, 545, 597), (212, 202, 527, 598), (477, 467, 531, 599), (218, 228, 600, 533), (368, 378, 601, 507), (252, 242, 537, 538), (3, 13, 603, 602), (302, 292, 515, 604), (37, 27, 541, 605), (468, 478, 567, 481), (43, 53, 606, 543), (77, 67, 547, 607), (83, 93, 608, 549), (338, 348, 609, 535), (117, 107, 553, 610), (123, 133, 611, 555), (272, 262, 539, 612), (157, 147, 557, 613), (163, 173, 614, 559), (308, 318, 615, 551), (197, 187, 562, 616), (203, 213, 617, 564), (2, 472, 618, 574), (237, 227, 569, 619), (452, 442, 620, 621), (243, 253, 622, 571), (253, 263, 623, 622), (22, 12, 575, 624), (462, 452, 621, 625), (287, 277, 576, 626), (28, 38, 627, 577), (293, 303, 628, 580), (62, 52, 581, 629), (327, 317, 630, 631), (68, 78, 632, 582), (333, 343, 633, 583), (278, 288, 634, 566), (102, 92, 584, 635), (367, 357, 585, 636), (108, 118, 637, 586), (373, 383, 638, 587), (142, 132, 588, 639), (407, 397, 589, 640), (148, 158, 641, 590), (372, 362, 579, 642), (413, 423, 643, 592), (398, 408, 645, 644), (182, 172, 593, 646), (447, 437, 594, 647), (317, 307, 493, 630), (188, 198, 648, 595), (453, 463, 649, 596), (248, 258, 651, 650), (228, 238, 652, 600), (408, 418, 653, 645), (472, 462, 625, 618), (13, 23, 654, 603), (342, 332, 591, 655), (47, 37, 605, 656), (53, 63, 657, 606), (87, 77, 607, 658), (93, 103, 659, 608), (378, 388, 660, 601), (127, 117, 610, 661), (133, 143, 662, 611), (312, 302, 604, 486), (167, 157, 613, 663), (173, 183, 664, 614), (207, 197, 616, 665), (213, 223, 666, 617), (348, 358, 506, 609), (247, 237, 619, 667), (257, 247, 667, 482), (282, 272, 612, 514), (263, 273, 488, 623), (32, 22, 624, 490), (297, 287, 626, 492), (38, 48, 494, 627), (303, 313, 496, 628), (72, 62, 629, 498), (337, 327, 631, 500), (473, 3, 602, 668), (78, 88, 502, 632), (343, 353, 504, 633), (318, 328, 534, 615), (112, 102, 635, 508), (377, 367, 636, 510), (118, 128, 512, 637), (383, 393, 516, 638), (152, 142, 639, 518), (417, 407, 640, 520), (158, 168, 522, 641), (423, 433, 524, 643), (192, 182, 646, 526), (457, 447, 647, 530), (198, 208, 532, 648), (463, 473, 668, 649), (288, 298, 550, 634), (7, 477, 599, 669), (536, 222, 670, 232), (438, 448, 671, 573), (238, 248, 650, 652), (222, 212, 598, 670), (448, 458, 480, 671), (17, 7, 669, 540), (23, 33, 542, 654), (382, 372, 642, 560), (57, 47, 656, 546), (63, 73, 548, 657), (258, 268, 565, 651), (442, 432, 597, 620), (97, 87, 658, 552), (103, 113, 554, 659), (418, 428, 572, 653), (137, 127, 661, 556), (143, 153, 558, 662), (352, 342, 655, 578), (177, 167, 663, 561), (183, 193, 563, 664), (217, 207, 665, 568), (223, 570, 233, 666), (388, 398, 644, 660)])
me_torus_001.polygons.foreach_set('material_index', [1, 1, 1, 1, 1, 1, 1, 1, 1, 1, 1, 1, 1, 1, 1, 1, 1, 1, 1, 1, 1, 1, 1, 1, 1, 1, 1, 1, 1, 1, 1, 1, 1, 1, 1, 1, 1, 1, 1, 1, 1, 1, 1, 1, 1, 1, 1, 1, 1, 1, 1, 1, 1, 1, 1, 1, 1, 1, 1, 1, 1, 1, 1, 1, 1, 1, 1, 1, 1, 1, 1, 1, 1, 1, 1, 1, 1, 1, 1, 1, 1, 1, 1, 1, 1, 1, 1, 1, 1, 1, 1, 1, 1, 1, 1, 1, 1, 1, 1, 1, 1, 1, 1, 1, 1, 1, 1, 1, 1, 1, 1, 1, 1, 1, 1, 1, 1, 1, 1, 1, 1, 1, 1, 1, 1, 1, 1, 1, 1, 1, 1, 1, 1, 1, 1, 1, 1, 1, 1, 1, 1, 1, 1, 1, 1, 1, 1, 1, 1, 1, 1, 1, 1, 1, 1, 1, 1, 1, 1, 1, 1, 1, 1, 1, 1, 1, 1, 1, 1, 1, 1, 1, 1, 1, 1, 1, 1, 1, 1, 1, 1, 1, 1, 1, 1, 1, 1, 1, 1, 1, 1, 1, 1, 1, 1, 1, 1, 1, 1, 1, 1, 1, 1, 1, 1, 1, 1, 1, 1, 1, 1, 1, 1, 1, 1, 1, 1, 1, 1, 1, 1, 1, 1, 1, 1, 1, 1, 1, 1, 1, 1, 1, 1, 1, 1, 1, 1, 1, 1, 1, 1, 1, 1, 1, 1, 1, 1, 1, 1, 1, 1, 1, 1, 1, 1, 1, 1, 1, 1, 1, 1, 1, 1, 1, 1, 1, 1, 1, 1, 1, 1, 1, 1, 1, 1, 1, 1, 1, 1, 1, 1, 1, 1, 1, 1, 1, 1, 1, 1, 1, 1, 1, 1, 1, 1, 1, 1, 1, 1, 1, 1, 1, 1, 1, 1, 1, 1, 1, 1, 1, 1, 1, 1, 1, 1, 1, 1, 1, 1, 1, 1, 1, 1, 1, 1, 1, 1, 1, 1, 1, 1, 1, 1, 1, 1, 1, 1, 1, 1, 1, 1, 1, 1, 1, 1, 1, 1, 1, 1, 1, 1, 1, 1, 1, 1, 1, 1, 1, 1, 1, 1, 1, 1, 1, 1, 1, 1, 1, 1, 1, 1, 1, 1, 1, 1, 1, 1, 1, 1, 1, 1, 1, 1, 1, 0, 0, 0, 0, 0, 0, 0, 0, 0, 0, 0, 0, 0, 0, 0, 0, 0, 0, 0, 0, 0, 0, 0, 0, 0, 0, 0, 0, 0, 0, 0, 0, 0, 0, 0, 0, 0, 0, 0, 0, 0, 0, 0, 0, 0, 0, 0, 0, 0, 0, 0, 0, 0, 0, 0, 0, 0, 0, 0, 0, 0, 0, 0, 0, 0, 0, 0, 0, 0, 0, 0, 0, 0, 0, 0, 0, 0, 0, 0, 0, 0, 0, 0, 0, 0, 0, 0, 0, 0, 0, 0, 0, 0, 0, 0, 0, 0, 0, 0, 0, 0, 0, 0, 0, 0, 0, 0, 0, 0, 0, 0, 0, 0, 0, 0, 0, 0, 0, 0, 0, 0, 0, 0, 0, 0, 0, 0, 0, 0, 0, 0, 0, 0, 0, 0, 0, 0, 0, 0, 0, 0, 0, 0, 0, 0, 0, 0, 0, 0, 0, 0, 0, 0, 0, 0, 0, 0, 0, 0, 0, 0, 0, 0, 0, 0, 0, 0, 0, 0, 0, 0, 0, 0, 0, 0, 0, 0, 0, 0, 0, 0, 0, 0, 0, 0, 0, 0, 0, 0, 0, 0, 0, 0, 0, 0, 0])
_uv = me_torus_001.uv_layers.new(name='UVMap')
_uv.uv.foreach_set('vector', [0.5, 0.5, 0.5653, 0.5, 0.5648, 0.5518, 0.5, 0.5518, 0.5, 0.5518, 0.5648, 0.5518, 0.5635, 0.6, 0.5, 0.6, 0.5, 0.6, 0.5409, 0.6, 0.5396, 0.5518, 0.5, 0.5518, 0.5, 0.5518, 0.5396, 0.5518, 0.5392, 0.5, 0.5, 0.5, 0.5, 0.5, 0.5392, 0.5, 0.5396, 0.4482, 0.5, 0.4482, 0.5, 0.4482, 0.5396, 0.4482, 0.5409, 0.4, 0.5, 0.4, 0.5, 0.4, 0.5635, 0.4, 0.5648, 0.4482, 0.5, 0.4482, 0.5, 0.4482, 0.5648, 0.4482, 0.5653, 0.5, 0.5, 0.5, 0.5653, 0.5, 0.6294, 0.5, 0.6285, 0.5518, 0.5648, 0.5518, 0.5648, 0.5518, 0.6285, 0.5518, 0.6259, 0.6, 0.5635, 0.6, 0.5409, 0.6, 0.5811, 0.6, 0.5785, 0.5518, 0.5396, 0.5518, 0.5396, 0.5518, 0.5785, 0.5518, 0.5776, 0.5, 0.5392, 0.5, 0.5392, 0.5, 0.5776, 0.5, 0.5785, 0.4482, 0.5396, 0.4482, 0.5396, 0.4482, 0.5785, 0.4482, 0.5811, 0.4, 0.5409, 0.4, 0.5635, 0.4, 0.6259, 0.4, 0.6285, 0.4482, 0.5648, 0.4482, 0.5648, 0.4482, 0.6285, 0.4482, 0.6294, 0.5, 0.5653, 0.5, 0.6294, 0.5, 0.6913, 0.5, 0.69, 0.5518, 0.6285, 0.5518, 0.6285, 0.5518, 0.69, 0.5518, 0.6862, 0.6, 0.6259, 0.6, 0.5811, 0.6, 0.6199, 0.6, 0.6161, 0.5518, 0.5785, 0.5518, 0.5785, 0.5518, 0.6161, 0.5518, 0.6148, 0.5, 0.5776, 0.5, 0.5776, 0.5, 0.6148, 0.5, 0.6161, 0.4482, 0.5785, 0.4482, 0.5785, 0.4482, 0.6161, 0.4482, 0.6199, 0.4, 0.5811, 0.4, 0.6259, 0.4, 0.6862, 0.4, 0.69, 0.4482, 0.6285, 0.4482, 0.6285, 0.4482, 0.69, 0.4482, 0.6913, 0.5, 0.6294, 0.5, 0.6913, 0.5, 0.75, 0.5, 0.7483, 0.5518, 0.69, 0.5518, 0.69, 0.5518, 0.7483, 0.5518, 0.7433, 0.6, 0.6862, 0.6, 0.6199, 0.6, 0.6567, 0.6, 0.6517, 0.5518, 0.6161, 0.5518, 0.6161, 0.5518, 0.6517, 0.5518, 0.65, 0.5, 0.6148, 0.5, 0.6148, 0.5, 0.65, 0.5, 0.6517, 0.4482, 0.6161, 0.4482, 0.6161, 0.4482, 0.6517, 0.4482, 0.6567, 0.4, 0.6199, 0.4, 0.6862, 0.4, 0.7433, 0.4, 0.7483, 0.4482, 0.69, 0.4482, 0.69, 0.4482, 0.7483, 0.4482, 0.75, 0.5, 0.6913, 0.5, 0.75, 0.5, 0.8044, 0.5, 0.8023, 0.5518, 0.7483, 0.5518, 0.7483, 0.5518, 0.8023, 0.5518, 0.7962, 0.6, 0.7433, 0.6, 0.6567, 0.6, 0.6908, 0.6, 0.6847, 0.5518, 0.6517, 0.5518, 0.6517, 0.5518, 0.6847, 0.5518, 0.6826, 0.5, 0.65, 0.5, 0.65, 0.5, 0.6826, 0.5, 0.6847, 0.4482, 0.6517, 0.4482, 0.6517, 0.4482, 0.6847, 0.4482, 0.6908, 0.4, 0.6567, 0.4, 0.7433, 0.4, 0.7962, 0.4, 0.8023, 0.4482, 0.7483, 0.4482, 0.7483, 0.4482, 0.8023, 0.4482, 0.8044, 0.5, 0.75, 0.5, 0.8044, 0.5, 0.8536, 0.5, 0.8511, 0.5518, 0.8023, 0.5518, 0.8023, 0.5518, 0.8511, 0.5518, 0.8441, 0.6, 0.7962, 0.6, 0.6908, 0.6, 0.7216, 0.6, 0.7145, 0.5518, 0.6847, 0.5518, 0.6847, 0.5518, 0.7145, 0.5518, 0.7121, 0.5, 0.6826, 0.5, 0.6826, 0.5, 0.7121, 0.5, 0.7145, 0.4482, 0.6847, 0.4482, 0.6847, 0.4482, 0.7145, 0.4482, 0.7216, 0.4, 0.6908, 0.4, 0.8441, 0.4, 0.8511, 0.4482, 0.8023, 0.4482, 0.7962, 0.4, 0.8023, 0.4482, 0.8511, 0.4482, 0.8536, 0.5, 0.8044, 0.5, 0.8553, 0.5, 0.8061, 0.5, 0.8041, 0.5518, 0.8529, 0.5518, 0.8529, 0.5518, 0.8041, 0.5518, 0.798, 0.6, 0.8458, 0.6, 0.7234, 0.6, 0.6925, 0.6, 0.6865, 0.5518, 0.7163, 0.5518, 0.7163, 0.5518, 0.6865, 0.5518, 0.6844, 0.5, 0.7139, 0.5, 0.7139, 0.5, 0.6844, 0.5, 0.6865, 0.4482, 0.7163, 0.4482, 0.7163, 0.4482, 0.6865, 0.4482, 0.6925, 0.4, 0.7234, 0.4, 0.8458, 0.4, 0.798, 0.4, 0.8041, 0.4482, 0.8529, 0.4482, 0.8529, 0.4482, 0.8041, 0.4482, 0.8061, 0.5, 0.8553, 0.5, 0.8061, 0.5, 0.7518, 0.5, 0.7501, 0.5518, 0.8041, 0.5518, 0.8041, 0.5518, 0.7501, 0.5518, 0.7451, 0.6, 0.798, 0.6, 0.6925, 0.6, 0.6585, 0.6, 0.6535, 0.5518, 0.6865, 0.5518, 0.6865, 0.5518, 0.6535, 0.5518, 0.6518, 0.5, 0.6844, 0.5, 0.6844, 0.5, 0.6518, 0.5, 0.6535, 0.4482, 0.6865, 0.4482, 0.6865, 0.4482, 0.6535, 0.4482, 0.6585, 0.4, 0.6925, 0.4, 0.798, 0.4, 0.7451, 0.4, 0.7501, 0.4482, 0.8041, 0.4482, 0.8041, 0.4482, 0.7501, 0.4482, 0.7518, 0.5, 0.8061, 0.5, 0.7518, 0.5, 0.6931, 0.5, 0.6918, 0.5518, 0.7501, 0.5518, 0.7501, 0.5518, 0.6918, 0.5518, 0.688, 0.6, 0.7451, 0.6, 0.6585, 0.6, 0.6217, 0.6, 0.6179, 0.5518, 0.6535, 0.5518, 0.6535, 0.5518, 0.6179, 0.5518, 0.6166, 0.5, 0.6518, 0.5, 0.6518, 0.5, 0.6166, 0.5, 0.6179, 0.4482, 0.6535, 0.4482, 0.6535, 0.4482, 0.6179, 0.4482, 0.6217, 0.4, 0.6585, 0.4, 0.7451, 0.4, 0.688, 0.4, 0.6918, 0.4482, 0.7501, 0.4482, 0.7501, 0.4482, 0.6918, 0.4482, 0.6931, 0.5, 0.7518, 0.5, 0.6931, 0.5, 0.6312, 0.5, 0.6303, 0.5518, 0.6918, 0.5518, 0.6918, 0.5518, 0.6303, 0.5518, 0.6277, 0.6, 0.688, 0.6, 0.6217, 0.6, 0.5829, 0.6, 0.5803, 0.5518, 0.6179, 0.5518, 0.6179, 0.5518, 0.5803, 0.5518, 0.5794, 0.5, 0.6166, 0.5, 0.6166, 0.5, 0.5794, 0.5, 0.5803, 0.4482, 0.6179, 0.4482, 0.6179, 0.4482, 0.5803, 0.4482, 0.5829, 0.4, 0.6217, 0.4, 0.688, 0.4, 0.6277, 0.4, 0.6303, 0.4482, 0.6918, 0.4482, 0.6918, 0.4482, 0.6303, 0.4482, 0.6312, 0.5, 0.6931, 0.5, 0.6312, 0.5, 0.567, 0.5, 0.5666, 0.5518, 0.6303, 0.5518, 0.6303, 0.5518, 0.5666, 0.5518, 0.5653, 0.6, 0.6277, 0.6, 0.5829, 0.6, 0.5427, 0.6, 0.5414, 0.5518, 0.5803, 0.5518, 0.5803, 0.5518, 0.5414, 0.5518, 0.5409, 0.5, 0.5794, 0.5, 0.5794, 0.5, 0.5409, 0.5, 0.5414, 0.4482, 0.5803, 0.4482, 0.5803, 0.4482, 0.5414, 0.4482, 0.5427, 0.4, 0.5829, 0.4, 0.6277, 0.4, 0.5653, 0.4, 0.5666, 0.4482, 0.6303, 0.4482, 0.6303, 0.4482, 0.5666, 0.4482, 0.567, 0.5, 0.6312, 0.5, 0.567, 0.5, 0.5018, 0.5, 0.5018, 0.5518, 0.5666, 0.5518, 0.5666, 0.5518, 0.5018, 0.5518, 0.5018, 0.6, 0.5653, 0.6, 0.5427, 0.6, 0.5018, 0.6, 0.5018, 0.5518, 0.5414, 0.5518, 0.5414, 0.5518, 0.5018, 0.5518, 0.5018, 0.5, 0.5409, 0.5, 0.5409, 0.5, 0.5018, 0.5, 0.5018, 0.4482, 0.5414, 0.4482, 0.5414, 0.4482, 0.5018, 0.4482, 0.5018, 0.4, 0.5427, 0.4, 0.5653, 0.4, 0.5018, 0.4, 0.5018, 0.4482, 0.5666, 0.4482, 0.5666, 0.4482, 0.5018, 0.4482, 0.5018, 0.5, 0.567, 0.5, 0.5018, 0.5, 0.4365, 0.5, 0.4369, 0.5518, 0.5018, 0.5518, 0.5018, 0.5518, 0.4369, 0.5518, 0.4382, 0.6, 0.5018, 0.6, 0.5018, 0.6, 0.4608, 0.6, 0.4622, 0.5518, 0.5018, 0.5518, 0.5018, 0.5518, 0.4622, 0.5518, 0.4626, 0.5, 0.5018, 0.5, 0.5018, 0.5, 0.4626, 0.5, 0.4622, 0.4482, 0.5018, 0.4482, 0.5018, 0.4482, 0.4622, 0.4482, 0.4608, 0.4, 0.5018, 0.4, 0.5018, 0.4, 0.4382, 0.4, 0.4369, 0.4482, 0.5018, 0.4482, 0.5018, 0.4482, 0.4369, 0.4482, 0.4365, 0.5, 0.5018, 0.5, 0.4365, 0.5, 0.3723, 0.5, 0.3732, 0.5518, 0.4369, 0.5518, 0.4369, 0.5518, 0.3732, 0.5518, 0.3758, 0.6, 0.4382, 0.6, 0.4608, 0.6, 0.4206, 0.6, 0.4232, 0.5518, 0.4622, 0.5518, 0.4622, 0.5518, 0.4232, 0.5518, 0.4241, 0.5, 0.4626, 0.5, 0.4626, 0.5, 0.4241, 0.5, 0.4232, 0.4482, 0.4622, 0.4482, 0.4622, 0.4482, 0.4232, 0.4482, 0.4206, 0.4, 0.4608, 0.4, 0.4382, 0.4, 0.3758, 0.4, 0.3732, 0.4482, 0.4369, 0.4482, 0.4369, 0.4482, 0.3732, 0.4482, 0.3723, 0.5, 0.4365, 0.5, 0.3723, 0.5, 0.3104, 0.5, 0.3117, 0.5518, 0.3732, 0.5518, 0.3732, 0.5518, 0.3117, 0.5518, 0.3155, 0.6, 0.3758, 0.6, 0.4206, 0.6, 0.3818, 0.6, 0.3856, 0.5518, 0.4232, 0.5518, 0.4232, 0.5518, 0.3856, 0.5518, 0.387, 0.5, 0.4241, 0.5, 0.4241, 0.5, 0.387, 0.5, 0.3856, 0.4482, 0.4232, 0.4482, 0.4232, 0.4482, 0.3856, 0.4482, 0.3818, 0.4, 0.4206, 0.4, 0.3758, 0.4, 0.3155, 0.4, 0.3117, 0.4482, 0.3732, 0.4482, 0.3732, 0.4482, 0.3117, 0.4482, 0.3104, 0.5, 0.3723, 0.5, 0.3104, 0.5, 0.2518, 0.5, 0.2535, 0.5518, 0.3117, 0.5518, 0.3117, 0.5518, 0.2535, 0.5518, 0.2585, 0.6, 0.3155, 0.6, 0.3818, 0.6, 0.3451, 0.6, 0.3501, 0.5518, 0.3856, 0.5518, 0.3856, 0.5518, 0.3501, 0.5518, 0.3518, 0.5, 0.387, 0.5, 0.387, 0.5, 0.3518, 0.5, 0.3501, 0.4482, 0.3856, 0.4482, 0.3856, 0.4482, 0.3501, 0.4482, 0.3451, 0.4, 0.3818, 0.4, 0.3155, 0.4, 0.2585, 0.4, 0.2535, 0.4482, 0.3117, 0.4482, 0.3117, 0.4482, 0.2535, 0.4482, 0.2518, 0.5, 0.3104, 0.5, 0.2518, 0.5, 0.1974, 0.5, 0.1994, 0.5518, 0.2535, 0.5518, 0.2535, 0.5518, 0.1994, 0.5518, 0.2055, 0.6, 0.2585, 0.6, 0.3451, 0.6, 0.311, 0.6, 0.3171, 0.5518, 0.3501, 0.5518, 0.3501, 0.5518, 0.3171, 0.5518, 0.3191, 0.5, 0.3518, 0.5, 0.3518, 0.5, 0.3191, 0.5, 0.3171, 0.4482, 0.3501, 0.4482, 0.3501, 0.4482, 0.3171, 0.4482, 0.311, 0.4, 0.3451, 0.4, 0.2585, 0.4, 0.2055, 0.4, 0.1994, 0.4482, 0.2535, 0.4482, 0.2535, 0.4482, 0.1994, 0.4482, 0.1974, 0.5, 0.2518, 0.5, 0.1974, 0.5, 0.1482, 0.5, 0.1506, 0.5518, 0.1994, 0.5518, 0.1994, 0.5518, 0.1506, 0.5518, 0.1577, 0.6, 0.2055, 0.6, 0.2801, 0.6, 0.2872, 0.5518, 0.3171, 0.5518, 0.311, 0.6, 0.3171, 0.5518, 0.2872, 0.5518, 0.2896, 0.5, 0.3191, 0.5, 0.3191, 0.5, 0.2896, 0.5, 0.2872, 0.4482, 0.3171, 0.4482, 0.3171, 0.4482, 0.2872, 0.4482, 0.2801, 0.4, 0.311, 0.4, 0.2055, 0.4, 0.1577, 0.4, 0.1506, 0.4482, 0.1994, 0.4482, 0.1994, 0.4482, 0.1506, 0.4482, 0.1482, 0.5, 0.1974, 0.5, 0.8536, 0.5, 0.8044, 0.5, 0.8023, 0.5518, 0.8511, 0.5518, 0.8511, 0.5518, 0.8023, 0.5518, 0.7962, 0.6, 0.8441, 0.6, 0.7216, 0.6, 0.6908, 0.6, 0.6847, 0.5518, 0.7145, 0.5518, 0.7145, 0.5518, 0.6847, 0.5518, 0.6826, 0.5, 0.7121, 0.5, 0.7121, 0.5, 0.6826, 0.5, 0.6847, 0.4482, 0.7145, 0.4482, 0.7145, 0.4482, 0.6847, 0.4482, 0.6908, 0.4, 0.7216, 0.4, 0.8441, 0.4, 0.7962, 0.4, 0.8023, 0.4482, 0.8511, 0.4482, 0.8511, 0.4482, 0.8023, 0.4482, 0.8044, 0.5, 0.8536, 0.5, 0.8044, 0.5, 0.75, 0.5, 0.7483, 0.5518, 0.8023, 0.5518, 0.8023, 0.5518, 0.7483, 0.5518, 0.7433, 0.6, 0.7962, 0.6, 0.6908, 0.6, 0.6567, 0.6, 0.6517, 0.5518, 0.6847, 0.5518, 0.6847, 0.5518, 0.6517, 0.5518, 0.65, 0.5, 0.6826, 0.5, 0.6826, 0.5, 0.65, 0.5, 0.6517, 0.4482, 0.6847, 0.4482, 0.6847, 0.4482, 0.6517, 0.4482, 0.6567, 0.4, 0.6908, 0.4, 0.7962, 0.4, 0.7433, 0.4, 0.7483, 0.4482, 0.8023, 0.4482, 0.8023, 0.4482, 0.7483, 0.4482, 0.75, 0.5, 0.8044, 0.5, 0.75, 0.5, 0.6913, 0.5, 0.69, 0.5518, 0.7483, 0.5518, 0.7483, 0.5518, 0.69, 0.5518, 0.6862, 0.6, 0.7433, 0.6, 0.6567, 0.6, 0.6199, 0.6, 0.6161, 0.5518, 0.6517, 0.5518, 0.6517, 0.5518, 0.6161, 0.5518, 0.6148, 0.5, 0.65, 0.5, 0.65, 0.5, 0.6148, 0.5, 0.6161, 0.4482, 0.6517, 0.4482, 0.6517, 0.4482, 0.6161, 0.4482, 0.6199, 0.4, 0.6567, 0.4, 0.7433, 0.4, 0.6862, 0.4, 0.69, 0.4482, 0.7483, 0.4482, 0.7483, 0.4482, 0.69, 0.4482, 0.6913, 0.5, 0.75, 0.5, 0.6913, 0.5, 0.6294, 0.5, 0.6285, 0.5518, 0.69, 0.5518, 0.69, 0.5518, 0.6285, 0.5518, 0.6259, 0.6, 0.6862, 0.6, 0.6199, 0.6, 0.5811, 0.6, 0.5785, 0.5518, 0.6161, 0.5518, 0.6161, 0.5518, 0.5785, 0.5518, 0.5776, 0.5, 0.6148, 0.5, 0.6148, 0.5, 0.5776, 0.5, 0.5785, 0.4482, 0.6161, 0.4482, 0.6161, 0.4482, 0.5785, 0.4482, 0.5811, 0.4, 0.6199, 0.4, 0.6862, 0.4, 0.6259, 0.4, 0.6285, 0.4482, 0.69, 0.4482, 0.69, 0.4482, 0.6285, 0.4482, 0.6294, 0.5, 0.6913, 0.5, 0.6294, 0.5, 0.5653, 0.5, 0.5648, 0.5518, 0.6285, 0.5518, 0.6285, 0.5518, 0.5648, 0.5518, 0.5635, 0.6, 0.6259, 0.6, 0.5811, 0.6, 0.5409, 0.6, 0.5396, 0.5518, 0.5785, 0.5518, 0.5785, 0.5518, 0.5396, 0.5518, 0.5392, 0.5, 0.5776, 0.5, 0.5776, 0.5, 0.5392, 0.5, 0.5396, 0.4482, 0.5785, 0.4482, 0.5785, 0.4482, 0.5396, 0.4482, 0.5409, 0.4, 0.5811, 0.4, 0.6259, 0.4, 0.5635, 0.4, 0.5648, 0.4482, 0.6285, 0.4482, 0.6285, 0.4482, 0.5648, 0.4482, 0.5653, 0.5, 0.6294, 0.5, 0.5653, 0.5, 0.5, 0.5, 0.5, 0.5518, 0.5648, 0.5518, 0.5648, 0.5518, 0.5, 0.5518, 0.5, 0.6, 0.5635, 0.6, 0.5409, 0.6, 0.5, 0.6, 0.5, 0.5518, 0.5396, 0.5518, 0.5396, 0.5518, 0.5, 0.5518, 0.5, 0.5, 0.5392, 0.5, 0.5392, 0.5, 0.5, 0.5, 0.5, 0.4482, 0.5396, 0.4482, 0.5396, 0.4482, 0.5, 0.4482, 0.5, 0.4, 0.5409, 0.4, 0.5635, 0.4, 0.5, 0.4, 0.5, 0.4482, 0.5648, 0.4482, 0.5648, 0.4482, 0.5, 0.4482, 0.5, 0.5, 0.5653, 0.5, 0.5, 0.5, 0.4347, 0.5, 0.4352, 0.5518, 0.5, 0.5518, 0.5, 0.5518, 0.4352, 0.5518, 0.4365, 0.6, 0.5, 0.6, 0.5, 0.6, 0.4591, 0.6, 0.4604, 0.5518, 0.5, 0.5518, 0.5, 0.5518, 0.4604, 0.5518, 0.4608, 0.5, 0.5, 0.5, 0.5, 0.5, 0.4608, 0.5, 0.4604, 0.4482, 0.5, 0.4482, 0.5, 0.4482, 0.4604, 0.4482, 0.4591, 0.4, 0.5, 0.4, 0.5, 0.4, 0.4365, 0.4, 0.4352, 0.4482, 0.5, 0.4482, 0.5, 0.4482, 0.4352, 0.4482, 0.4347, 0.5, 0.5, 0.5, 0.4347, 0.5, 0.3706, 0.5, 0.3715, 0.5518, 0.4352, 0.5518, 0.4352, 0.5518, 0.3715, 0.5518, 0.3741, 0.6, 0.4365, 0.6, 0.4591, 0.6, 0.4189, 0.6, 0.4215, 0.5518, 0.4604, 0.5518, 0.4604, 0.5518, 0.4215, 0.5518, 0.4224, 0.5, 0.4608, 0.5, 0.4608, 0.5, 0.4224, 0.5, 0.4215, 0.4482, 0.4604, 0.4482, 0.4604, 0.4482, 0.4215, 0.4482, 0.4189, 0.4, 0.4591, 0.4, 0.4365, 0.4, 0.3741, 0.4, 0.3715, 0.4482, 0.4352, 0.4482, 0.4352, 0.4482, 0.3715, 0.4482, 0.3706, 0.5, 0.4347, 0.5, 0.3706, 0.5, 0.3087, 0.5, 0.31, 0.5518, 0.3715, 0.5518, 0.3715, 0.5518, 0.31, 0.5518, 0.3138, 0.6, 0.3741, 0.6, 0.4189, 0.6, 0.3801, 0.6, 0.3839, 0.5518, 0.4215, 0.5518, 0.4215, 0.5518, 0.3839, 0.5518, 0.3852, 0.5, 0.4224, 0.5, 0.4224, 0.5, 0.3852, 0.5, 0.3839, 0.4482, 0.4215, 0.4482, 0.4215, 0.4482, 0.3839, 0.4482, 0.3801, 0.4, 0.4189, 0.4, 0.3741, 0.4, 0.3138, 0.4, 0.31, 0.4482, 0.3715, 0.4482, 0.3715, 0.4482, 0.31, 0.4482, 0.3087, 0.5, 0.3706, 0.5, 0.3087, 0.5, 0.25, 0.5, 0.2517, 0.5518, 0.31, 0.5518, 0.31, 0.5518, 0.2517, 0.5518, 0.2567, 0.6, 0.3138, 0.6, 0.3801, 0.6, 0.3433, 0.6, 0.3483, 0.5518, 0.3839, 0.5518, 0.3839, 0.5518, 0.3483, 0.5518, 0.35, 0.5, 0.3852, 0.5, 0.3852, 0.5, 0.35, 0.5, 0.3483, 0.4482, 0.3839, 0.4482, 0.3839, 0.4482, 0.3483, 0.4482, 0.3433, 0.4, 0.3801, 0.4, 0.3138, 0.4, 0.2567, 0.4, 0.2517, 0.4482, 0.31, 0.4482, 0.31, 0.4482, 0.2517, 0.4482, 0.25, 0.5, 0.3087, 0.5, 0.25, 0.5, 0.1956, 0.5, 0.1977, 0.5518, 0.2517, 0.5518, 0.2517, 0.5518, 0.1977, 0.5518, 0.2038, 0.6, 0.2567, 0.6, 0.3433, 0.6, 0.3092, 0.6, 0.3153, 0.5518, 0.3483, 0.5518, 0.3483, 0.5518, 0.3153, 0.5518, 0.3174, 0.5, 0.35, 0.5, 0.35, 0.5, 0.3174, 0.5, 0.3153, 0.4482, 0.3483, 0.4482, 0.3483, 0.4482, 0.3153, 0.4482, 0.3092, 0.4, 0.3433, 0.4, 0.2567, 0.4, 0.2038, 0.4, 0.1977, 0.4482, 0.2517, 0.4482, 0.2517, 0.4482, 0.1977, 0.4482, 0.1956, 0.5, 0.25, 0.5, 0.1956, 0.5, 0.1464, 0.5, 0.1489, 0.5518, 0.1977, 0.5518, 0.1977, 0.5518, 0.1489, 0.5518, 0.1559, 0.6, 0.2038, 0.6, 0.3092, 0.6, 0.2784, 0.6, 0.2855, 0.5518, 0.3153, 0.5518, 0.3153, 0.5518, 0.2855, 0.5518, 0.2879, 0.5, 0.3174, 0.5, 0.3174, 0.5, 0.2879, 0.5, 0.2855, 0.4482, 0.3153, 0.4482, 0.3153, 0.4482, 0.2855, 0.4482, 0.2784, 0.4, 0.3092, 0.4, 0.2038, 0.4, 0.1559, 0.4, 0.1489, 0.4482, 0.1977, 0.4482, 0.1977, 0.4482, 0.1489, 0.4482, 0.1464, 0.5, 0.1956, 0.5, 0.1482, 0.5, 0.1974, 0.5, 0.1994, 0.5518, 0.1506, 0.5518, 0.1506, 0.5518, 0.1994, 0.5518, 0.2055, 0.6, 0.1577, 0.6, 0.2801, 0.6, 0.311, 0.6, 0.3171, 0.5518, 0.2872, 0.5518, 0.2872, 0.5518, 0.3171, 0.5518, 0.3191, 0.5, 0.2896, 0.5, 0.2896, 0.5, 0.3191, 0.5, 0.3171, 0.4482, 0.2872, 0.4482, 0.2801, 0.4, 0.2872, 0.4482, 0.3171, 0.4482, 0.311, 0.4, 0.2055, 0.4, 0.1994, 0.4482, 0.1506, 0.4482, 0.1577, 0.4, 0.1506, 0.4482, 0.1994, 0.4482, 0.1974, 0.5, 0.1482, 0.5, 0.1974, 0.5, 0.2518, 0.5, 0.2535, 0.5518, 0.1994, 0.5518, 0.1994, 0.5518, 0.2535, 0.5518, 0.2585, 0.6, 0.2055, 0.6, 0.311, 0.6, 0.3451, 0.6, 0.3501, 0.5518, 0.3171, 0.5518, 0.3171, 0.5518, 0.3501, 0.5518, 0.3518, 0.5, 0.3191, 0.5, 0.3191, 0.5, 0.3518, 0.5, 0.3501, 0.4482, 0.3171, 0.4482, 0.3171, 0.4482, 0.3501, 0.4482, 0.3451, 0.4, 0.311, 0.4, 0.2055, 0.4, 0.2585, 0.4, 0.2535, 0.4482, 0.1994, 0.4482, 0.1994, 0.4482, 0.2535, 0.4482, 0.2518, 0.5, 0.1974, 0.5, 0.2518, 0.5, 0.3104, 0.5, 0.3117, 0.5518, 0.2535, 0.5518, 0.2535, 0.5518, 0.3117, 0.5518, 0.3155, 0.6, 0.2585, 0.6, 0.3451, 0.6, 0.3818, 0.6, 0.3856, 0.5518, 0.3501, 0.5518, 0.3501, 0.5518, 0.3856, 0.5518, 0.387, 0.5, 0.3518, 0.5, 0.3518, 0.5, 0.387, 0.5, 0.3856, 0.4482, 0.3501, 0.4482, 0.3501, 0.4482, 0.3856, 0.4482, 0.3818, 0.4, 0.3451, 0.4, 0.2585, 0.4, 0.3155, 0.4, 0.3117, 0.4482, 0.2535, 0.4482, 0.2535, 0.4482, 0.3117, 0.4482, 0.3104, 0.5, 0.2518, 0.5, 0.3104, 0.5, 0.3723, 0.5, 0.3732, 0.5518, 0.3117, 0.5518, 0.3117, 0.5518, 0.3732, 0.5518, 0.3758, 0.6, 0.3155, 0.6, 0.3818, 0.6, 0.4206, 0.6, 0.4232, 0.5518, 0.3856, 0.5518, 0.3856, 0.5518, 0.4232, 0.5518, 0.4241, 0.5, 0.387, 0.5, 0.387, 0.5, 0.4241, 0.5, 0.4232, 0.4482, 0.3856, 0.4482, 0.3856, 0.4482, 0.4232, 0.4482, 0.4206, 0.4, 0.3818, 0.4, 0.3155, 0.4, 0.3758, 0.4, 0.3732, 0.4482, 0.3117, 0.4482, 0.3117, 0.4482, 0.3732, 0.4482, 0.3723, 0.5, 0.3104, 0.5, 0.3723, 0.5, 0.4365, 0.5, 0.4369, 0.5518, 0.3732, 0.5518, 0.3732, 0.5518, 0.4369, 0.5518, 0.4382, 0.6, 0.3758, 0.6, 0.4206, 0.6, 0.4608, 0.6, 0.4622, 0.5518, 0.4232, 0.5518, 0.4232, 0.5518, 0.4622, 0.5518, 0.4626, 0.5, 0.4241, 0.5, 0.4241, 0.5, 0.4626, 0.5, 0.4622, 0.4482, 0.4232, 0.4482, 0.4232, 0.4482, 0.4622, 0.4482, 0.4608, 0.4, 0.4206, 0.4, 0.3758, 0.4, 0.4382, 0.4, 0.4369, 0.4482, 0.3732, 0.4482, 0.3732, 0.4482, 0.4369, 0.4482, 0.4365, 0.5, 0.3723, 0.5, 0.4365, 0.5, 0.5018, 0.5, 0.5018, 0.5518, 0.4369, 0.5518, 0.4369, 0.5518, 0.5018, 0.5518, 0.5018, 0.6, 0.4382, 0.6, 0.4608, 0.6, 0.5018, 0.6, 0.5018, 0.5518, 0.4622, 0.5518, 0.4622, 0.5518, 0.5018, 0.5518, 0.5018, 0.5, 0.4626, 0.5, 0.4626, 0.5, 0.5018, 0.5, 0.5018, 0.4482, 0.4622, 0.4482, 0.4622, 0.4482, 0.5018, 0.4482, 0.5018, 0.4, 0.4608, 0.4, 0.4382, 0.4, 0.5018, 0.4, 0.5018, 0.4482, 0.4369, 0.4482, 0.4369, 0.4482, 0.5018, 0.4482, 0.5018, 0.5, 0.4365, 0.5, 0.5018, 0.5, 0.567, 0.5, 0.5666, 0.5518, 0.5018, 0.5518, 0.5018, 0.5518, 0.5666, 0.5518, 0.5653, 0.6, 0.5018, 0.6, 0.5018, 0.6, 0.5427, 0.6, 0.5414, 0.5518, 0.5018, 0.5518, 0.5018, 0.5518, 0.5414, 0.5518, 0.5409, 0.5, 0.5018, 0.5, 0.5018, 0.5, 0.5409, 0.5, 0.5414, 0.4482, 0.5018, 0.4482, 0.5018, 0.4482, 0.5414, 0.4482, 0.5427, 0.4, 0.5018, 0.4, 0.5018, 0.4, 0.5653, 0.4, 0.5666, 0.4482, 0.5018, 0.4482, 0.5018, 0.4482, 0.5666, 0.4482, 0.567, 0.5, 0.5018, 0.5, 0.567, 0.5, 0.6312, 0.5, 0.6303, 0.5518, 0.5666, 0.5518, 0.5666, 0.5518, 0.6303, 0.5518, 0.6277, 0.6, 0.5653, 0.6, 0.5427, 0.6, 0.5829, 0.6, 0.5803, 0.5518, 0.5414, 0.5518, 0.5414, 0.5518, 0.5803, 0.5518, 0.5794, 0.5, 0.5409, 0.5, 0.5409, 0.5, 0.5794, 0.5, 0.5803, 0.4482, 0.5414, 0.4482, 0.5414, 0.4482, 0.5803, 0.4482, 0.5829, 0.4, 0.5427, 0.4, 0.5653, 0.4, 0.6277, 0.4, 0.6303, 0.4482, 0.5666, 0.4482, 0.5666, 0.4482, 0.6303, 0.4482, 0.6312, 0.5, 0.567, 0.5, 0.6312, 0.5, 0.6931, 0.5, 0.6918, 0.5518, 0.6303, 0.5518, 0.6303, 0.5518, 0.6918, 0.5518, 0.688, 0.6, 0.6277, 0.6, 0.5829, 0.6, 0.6217, 0.6, 0.6179, 0.5518, 0.5803, 0.5518, 0.5803, 0.5518, 0.6179, 0.5518, 0.6166, 0.5, 0.5794, 0.5, 0.5794, 0.5, 0.6166, 0.5, 0.6179, 0.4482, 0.5803, 0.4482, 0.5803, 0.4482, 0.6179, 0.4482, 0.6217, 0.4, 0.5829, 0.4, 0.6277, 0.4, 0.688, 0.4, 0.6918, 0.4482, 0.6303, 0.4482, 0.6303, 0.4482, 0.6918, 0.4482, 0.6931, 0.5, 0.6312, 0.5, 0.6931, 0.5, 0.7518, 0.5, 0.7501, 0.5518, 0.6918, 0.5518, 0.6918, 0.5518, 0.7501, 0.5518, 0.7451, 0.6, 0.688, 0.6, 0.6217, 0.6, 0.6585, 0.6, 0.6535, 0.5518, 0.6179, 0.5518, 0.6179, 0.5518, 0.6535, 0.5518, 0.6518, 0.5, 0.6166, 0.5, 0.6166, 0.5, 0.6518, 0.5, 0.6535, 0.4482, 0.6179, 0.4482, 0.6179, 0.4482, 0.6535, 0.4482, 0.6585, 0.4, 0.6217, 0.4, 0.688, 0.4, 0.7451, 0.4, 0.7501, 0.4482, 0.6918, 0.4482, 0.6918, 0.4482, 0.7501, 0.4482, 0.7518, 0.5, 0.6931, 0.5, 0.7518, 0.5, 0.8061, 0.5, 0.8041, 0.5518, 0.7501, 0.5518, 0.7501, 0.5518, 0.8041, 0.5518, 0.798, 0.6, 0.7451, 0.6, 0.6585, 0.6, 0.6925, 0.6, 0.6865, 0.5518, 0.6535, 0.5518, 0.6535, 0.5518, 0.6865, 0.5518, 0.6844, 0.5, 0.6518, 0.5, 0.6518, 0.5, 0.6844, 0.5, 0.6865, 0.4482, 0.6535, 0.4482, 0.6535, 0.4482, 0.6865, 0.4482, 0.6925, 0.4, 0.6585, 0.4, 0.7451, 0.4, 0.798, 0.4, 0.8041, 0.4482, 0.7501, 0.4482, 0.7501, 0.4482, 0.8041, 0.4482, 0.8061, 0.5, 0.7518, 0.5, 0.8061, 0.5, 0.8553, 0.5, 0.8529, 0.5518, 0.8041, 0.5518, 0.8041, 0.5518, 0.8529, 0.5518, 0.8458, 0.6, 0.798, 0.6, 0.6925, 0.6, 0.7234, 0.6, 0.7163, 0.5518, 0.6865, 0.5518, 0.6865, 0.5518, 0.7163, 0.5518, 0.7139, 0.5, 0.6844, 0.5, 0.6844, 0.5, 0.7139, 0.5, 0.7163, 0.4482, 0.6865, 0.4482, 0.6865, 0.4482, 0.7163, 0.4482, 0.7234, 0.4, 0.6925, 0.4, 0.798, 0.4, 0.8458, 0.4, 0.8529, 0.4482, 0.8041, 0.4482, 0.8041, 0.4482, 0.8529, 0.4482, 0.8553, 0.5, 0.8061, 0.5, 0.1464, 0.5, 0.1956, 0.5, 0.1977, 0.5518, 0.1489, 0.5518, 0.1559, 0.6, 0.1489, 0.5518, 0.1977, 0.5518, 0.2038, 0.6, 0.3153, 0.5518, 0.2855, 0.5518, 0.2784, 0.6, 0.3092, 0.6, 0.2855, 0.5518, 0.3153, 0.5518, 0.3174, 0.5, 0.2879, 0.5, 0.2879, 0.5, 0.3174, 0.5, 0.3153, 0.4482, 0.2855, 0.4482, 0.2855, 0.4482, 0.3153, 0.4482, 0.3092, 0.4, 0.2784, 0.4, 0.1559, 0.4, 0.2038, 0.4, 0.1977, 0.4482, 0.1489, 0.4482, 0.1489, 0.4482, 0.1977, 0.4482, 0.1956, 0.5, 0.1464, 0.5, 0.1956, 0.5, 0.25, 0.5, 0.2517, 0.5518, 0.1977, 0.5518, 0.1977, 0.5518, 0.2517, 0.5518, 0.2567, 0.6, 0.2038, 0.6, 0.3092, 0.6, 0.3433, 0.6, 0.3483, 0.5518, 0.3153, 0.5518, 0.3153, 0.5518, 0.3483, 0.5518, 0.35, 0.5, 0.3174, 0.5, 0.3174, 0.5, 0.35, 0.5, 0.3483, 0.4482, 0.3153, 0.4482, 0.3153, 0.4482, 0.3483, 0.4482, 0.3433, 0.4, 0.3092, 0.4, 0.2038, 0.4, 0.2567, 0.4, 0.2517, 0.4482, 0.1977, 0.4482, 0.1977, 0.4482, 0.2517, 0.4482, 0.25, 0.5, 0.1956, 0.5, 0.25, 0.5, 0.3087, 0.5, 0.31, 0.5518, 0.2517, 0.5518, 0.2517, 0.5518, 0.31, 0.5518, 0.3138, 0.6, 0.2567, 0.6, 0.3433, 0.6, 0.3801, 0.6, 0.3839, 0.5518, 0.3483, 0.5518, 0.3483, 0.5518, 0.3839, 0.5518, 0.3852, 0.5, 0.35, 0.5, 0.35, 0.5, 0.3852, 0.5, 0.3839, 0.4482, 0.3483, 0.4482, 0.3483, 0.4482, 0.3839, 0.4482, 0.3801, 0.4, 0.3433, 0.4, 0.2567, 0.4, 0.3138, 0.4, 0.31, 0.4482, 0.2517, 0.4482, 0.2517, 0.4482, 0.31, 0.4482, 0.3087, 0.5, 0.25, 0.5, 0.3087, 0.5, 0.3706, 0.5, 0.3715, 0.5518, 0.31, 0.5518, 0.31, 0.5518, 0.3715, 0.5518, 0.3741, 0.6, 0.3138, 0.6, 0.3801, 0.6, 0.4189, 0.6, 0.4215, 0.5518, 0.3839, 0.5518, 0.3839, 0.5518, 0.4215, 0.5518, 0.4224, 0.5, 0.3852, 0.5, 0.3852, 0.5, 0.4224, 0.5, 0.4215, 0.4482, 0.3839, 0.4482, 0.3839, 0.4482, 0.4215, 0.4482, 0.4189, 0.4, 0.3801, 0.4, 0.3138, 0.4, 0.3741, 0.4, 0.3715, 0.4482, 0.31, 0.4482, 0.31, 0.4482, 0.3715, 0.4482, 0.3706, 0.5, 0.3087, 0.5, 0.3706, 0.5, 0.4347, 0.5, 0.4352, 0.5518, 0.3715, 0.5518, 0.3715, 0.5518, 0.4352, 0.5518, 0.4365, 0.6, 0.3741, 0.6, 0.4189, 0.6, 0.4591, 0.6, 0.4604, 0.5518, 0.4215, 0.5518, 0.4215, 0.5518, 0.4604, 0.5518, 0.4608, 0.5, 0.4224, 0.5, 0.4224, 0.5, 0.4608, 0.5, 0.4604, 0.4482, 0.4215, 0.4482, 0.4215, 0.4482, 0.4604, 0.4482, 0.4591, 0.4, 0.4189, 0.4, 0.3741, 0.4, 0.4365, 0.4, 0.4352, 0.4482, 0.3715, 0.4482, 0.3715, 0.4482, 0.4352, 0.4482, 0.4347, 0.5, 0.3706, 0.5, 0.4347, 0.5, 0.5, 0.5, 0.5, 0.5518, 0.4352, 0.5518, 0.4352, 0.5518, 0.5, 0.5518, 0.5, 0.6, 0.4365, 0.6, 0.4591, 0.6, 0.5, 0.6, 0.5, 0.5518, 0.4604, 0.5518, 0.4604, 0.5518, 0.5, 0.5518, 0.5, 0.5, 0.4608, 0.5, 0.4608, 0.5, 0.5, 0.5, 0.5, 0.4482, 0.4604, 0.4482, 0.4604, 0.4482, 0.5, 0.4482, 0.5, 0.4, 0.4591, 0.4, 0.4365, 0.4, 0.5, 0.4, 0.5, 0.4482, 0.4352, 0.4482, 0.4352, 0.4482, 0.5, 0.4482, 0.5, 0.5, 0.4347, 0.5, 0.3206, 0.6343, 0.3212, 0.625, 0.3206, 0.6157, 0.3188, 0.6066, 0.3158, 0.5978, 0.3116, 0.5894, 0.3065, 0.5817, 0.3003, 0.5747, 0.2933, 0.5685, 0.2856, 0.5634, 0.2772, 0.5592, 0.2684, 0.5562, 0.2593, 0.5544, 0.25, 0.5538, 0.2407, 0.5544, 0.2316, 0.5562, 0.2228, 0.5592, 0.2144, 0.5634, 0.2067, 0.5685, 0.1997, 0.5747, 0.1935, 0.5817, 0.1884, 0.5894, 0.1842, 0.5978, 0.1812, 0.6066, 0.1794, 0.6157, 0.1966, 0.618, 0.198, 0.6111, 0.2003, 0.6044, 0.2034, 0.5981, 0.2073, 0.5922, 0.2119, 0.5869, 0.2172, 0.5823, 0.2231, 0.5784, 0.2294, 0.5753, 0.2361, 0.573, 0.243, 0.5716, 0.25, 0.5712, 0.257, 0.5716, 0.2639, 0.573, 0.2706, 0.5753, 0.2769, 0.5784, 0.2828, 0.5823, 0.2881, 0.5869, 0.2927, 0.5922, 0.2966, 0.5981, 0.2997, 0.6044, 0.302, 0.6111, 0.3034, 0.618, 0.3038, 0.625, 0.3034, 0.632, 0.302, 0.6389, 0.2997, 0.6456, 0.2966, 0.6519, 0.2927, 0.6578, 0.2881, 0.6631, 0.2828, 0.6677, 0.2769, 0.6716, 0.2706, 0.6747, 0.2639, 0.677, 0.257, 0.6784, 0.25, 0.6788, 0.243, 0.6784, 0.2361, 0.677, 0.2294, 0.6747, 0.2231, 0.6716, 0.2172, 0.6677, 0.2119, 0.6631, 0.2073, 0.6578, 0.2034, 0.6519, 0.2003, 0.6456, 0.198, 0.6389, 0.1966, 0.632, 0.1794, 0.6343, 0.1812, 0.6434, 0.1842, 0.6522, 0.1884, 0.6606, 0.1935, 0.6683, 0.1997, 0.6753, 0.2067, 0.6815, 0.2144, 0.6866, 0.2228, 0.6908, 0.2316, 0.6938, 0.2407, 0.6956, 0.25, 0.6962, 0.2593, 0.6956, 0.2684, 0.6938, 0.2772, 0.6908, 0.2856, 0.6866, 0.2933, 0.6815, 0.3003, 0.6753, 0.3065, 0.6683, 0.3116, 0.6606, 0.3158, 0.6522, 0.3188, 0.6434, 0.1962, 0.625, 0.1966, 0.618, 0.1794, 0.6157, 0.1788, 0.625, 0.1794, 0.6343, 0.1966, 0.632, 0.8206, 0.6343, 0.8034, 0.632, 0.802, 0.6389, 0.7997, 0.6456, 0.7966, 0.6519, 0.7927, 0.6578, 0.7881, 0.6631, 0.7828, 0.6677, 0.7769, 0.6716, 0.7706, 0.6747, 0.7639, 0.677, 0.757, 0.6784, 0.75, 0.6788, 0.743, 0.6784, 0.7361, 0.677, 0.7294, 0.6747, 0.7231, 0.6716, 0.7172, 0.6677, 0.7119, 0.6631, 0.7073, 0.6578, 0.7034, 0.6519, 0.7003, 0.6456, 0.698, 0.6389, 0.6966, 0.632, 0.6962, 0.625, 0.6966, 0.618, 0.698, 0.6111, 0.7003, 0.6044, 0.7034, 0.5981, 0.7073, 0.5922, 0.7119, 0.5869, 0.7172, 0.5823, 0.7231, 0.5784, 0.7294, 0.5753, 0.7361, 0.573, 0.743, 0.5716, 0.75, 0.5712, 0.757, 0.5716, 0.7639, 0.573, 0.7706, 0.5753, 0.7769, 0.5784, 0.7828, 0.5823, 0.7881, 0.5869, 0.7927, 0.5922, 0.7966, 0.5981, 0.7997, 0.6044, 0.802, 0.6111, 0.8034, 0.618, 0.8206, 0.6157, 0.8188, 0.6066, 0.8158, 0.5978, 0.8116, 0.5894, 0.8065, 0.5817, 0.8003, 0.5747, 0.7933, 0.5685, 0.7856, 0.5634, 0.7772, 0.5592, 0.7684, 0.5562, 0.7593, 0.5544, 0.75, 0.5538, 0.7407, 0.5544, 0.7316, 0.5562, 0.7228, 0.5592, 0.7144, 0.5634, 0.7067, 0.5685, 0.6997, 0.5747, 0.6935, 0.5817, 0.6884, 0.5894, 0.6842, 0.5978, 0.6812, 0.6066, 0.6794, 0.6157, 0.6788, 0.625, 0.6794, 0.6343, 0.6812, 0.6434, 0.6842, 0.6522, 0.6884, 0.6606, 0.6935, 0.6683, 0.6997, 0.6753, 0.7067, 0.6815, 0.7144, 0.6866, 0.7228, 0.6908, 0.7316, 0.6938, 0.7407, 0.6956, 0.75, 0.6962, 0.7593, 0.6956, 0.7684, 0.6938, 0.7772, 0.6908, 0.7856, 0.6866, 0.7933, 0.6815, 0.8003, 0.6753, 0.8065, 0.6683, 0.8116, 0.6606, 0.8158, 0.6522, 0.8188, 0.6434, 0.8206, 0.6157, 0.8034, 0.618, 0.8038, 0.625, 0.8034, 0.632, 0.8206, 0.6343, 0.8212, 0.625, 0.6842, 0.6522, 0.6812, 0.6434, 0.6766, 0.6447, 0.6798, 0.6541, 0.802, 0.6389, 0.8034, 0.632, 0.7985, 0.6314, 0.7973, 0.6377, 0.6788, 0.625, 0.6794, 0.6157, 0.6746, 0.6151, 0.674, 0.625, 0.2144, 0.6866, 0.2067, 0.6815, 0.2037, 0.6853, 0.212, 0.6908, 0.2003, 0.6456, 0.2034, 0.6519, 0.2076, 0.6495, 0.2048, 0.6437, 0.3116, 0.5894, 0.3158, 0.5978, 0.3202, 0.5959, 0.3158, 0.587, 0.7881, 0.6631, 0.7927, 0.6578, 0.7888, 0.6548, 0.7846, 0.6596, 0.6884, 0.5894, 0.6935, 0.5817, 0.6897, 0.5787, 0.6842, 0.587, 0.2172, 0.6677, 0.2231, 0.6716, 0.2255, 0.6674, 0.2202, 0.6638, 0.2856, 0.5634, 0.2933, 0.5685, 0.2963, 0.5647, 0.288, 0.5592, 0.7639, 0.677, 0.7706, 0.6747, 0.7687, 0.6702, 0.7627, 0.6723, 0.7144, 0.5634, 0.7228, 0.5592, 0.7209, 0.5548, 0.712, 0.5592, 0.243, 0.6784, 0.25, 0.6788, 0.25, 0.674, 0.2436, 0.6735, 0.7593, 0.6956, 0.75, 0.6962, 0.75, 0.701, 0.7599, 0.7004, 0.25, 0.5538, 0.2593, 0.5544, 0.2599, 0.5496, 0.25, 0.549, 0.7361, 0.677, 0.743, 0.6784, 0.7436, 0.6735, 0.7373, 0.6723, 0.75, 0.5538, 0.7593, 0.5544, 0.7599, 0.5496, 0.75, 0.549, 0.1935, 0.6683, 0.1884, 0.6606, 0.1842, 0.663, 0.1897, 0.6713, 0.2706, 0.6747, 0.2769, 0.6716, 0.2745, 0.6674, 0.2687, 0.6702, 0.2144, 0.5634, 0.2228, 0.5592, 0.2209, 0.5548, 0.212, 0.5592, 0.7119, 0.6631, 0.7172, 0.6677, 0.7202, 0.6638, 0.7154, 0.6596, 0.7856, 0.5634, 0.7933, 0.5685, 0.7963, 0.5647, 0.788, 0.5592, 0.2927, 0.6578, 0.2966, 0.6519, 0.2924, 0.6495, 0.2888, 0.6548, 0.1884, 0.5894, 0.1935, 0.5817, 0.1897, 0.5787, 0.1842, 0.587, 0.2856, 0.6866, 0.2772, 0.6908, 0.2791, 0.6952, 0.288, 0.6908, 0.698, 0.6389, 0.7003, 0.6456, 0.7048, 0.6437, 0.7027, 0.6377, 0.8116, 0.5894, 0.8158, 0.5978, 0.8202, 0.5959, 0.8158, 0.587, 0.7856, 0.6866, 0.7772, 0.6908, 0.7791, 0.6952, 0.788, 0.6908, 0.1788, 0.625, 0.1794, 0.6157, 0.1746, 0.6151, 0.174, 0.625, 0.1812, 0.6434, 0.1794, 0.6343, 0.1746, 0.6349, 0.1766, 0.6447, 0.698, 0.6111, 0.6966, 0.618, 0.7015, 0.6186, 0.7027, 0.6123, 0.2997, 0.6044, 0.2966, 0.5981, 0.2924, 0.6005, 0.2952, 0.6063, 0.3003, 0.6753, 0.2933, 0.6815, 0.2963, 0.6853, 0.3038, 0.6788, 0.7119, 0.5869, 0.7073, 0.5922, 0.7112, 0.5952, 0.7154, 0.5904, 0.2828, 0.5823, 0.2769, 0.5784, 0.2745, 0.5826, 0.2798, 0.5862, 0.8065, 0.6683, 0.8003, 0.6753, 0.8038, 0.6788, 0.8103, 0.6713, 0.7361, 0.573, 0.7294, 0.5753, 0.7313, 0.5798, 0.7373, 0.5777, 0.257, 0.5716, 0.25, 0.5712, 0.25, 0.576, 0.2564, 0.5765, 0.7639, 0.573, 0.757, 0.5716, 0.7564, 0.5765, 0.7627, 0.5777, 0.2294, 0.5753, 0.2231, 0.5784, 0.2255, 0.5826, 0.2313, 0.5798, 0.2772, 0.6908, 0.2684, 0.6938, 0.2697, 0.6984, 0.2791, 0.6952, 0.2933, 0.6815, 0.2856, 0.6866, 0.288, 0.6908, 0.2963, 0.6853, 0.7881, 0.5869, 0.7828, 0.5823, 0.7798, 0.5862, 0.7846, 0.5904, 0.2073, 0.5922, 0.2034, 0.5981, 0.2076, 0.6005, 0.2112, 0.5952, 0.8188, 0.6434, 0.8158, 0.6522, 0.8202, 0.6541, 0.8234, 0.6447, 0.6794, 0.6343, 0.6788, 0.625, 0.674, 0.625, 0.6746, 0.6349, 0.802, 0.6111, 0.7997, 0.6044, 0.7952, 0.6063, 0.7973, 0.6123, 0.1966, 0.618, 0.1962, 0.625, 0.201, 0.625, 0.2015, 0.6186, 0.6997, 0.6753, 0.6935, 0.6683, 0.6897, 0.6713, 0.6962, 0.6788, 0.3206, 0.6157, 0.3212, 0.625, 0.326, 0.625, 0.3254, 0.6151, 0.7997, 0.6456, 0.802, 0.6389, 0.7973, 0.6377, 0.7952, 0.6437, 0.6794, 0.6157, 0.6812, 0.6066, 0.6766, 0.6053, 0.6746, 0.6151, 0.25, 0.6962, 0.2407, 0.6956, 0.2401, 0.7004, 0.25, 0.701, 0.2034, 0.6519, 0.2073, 0.6578, 0.2112, 0.6548, 0.2076, 0.6495, 0.3065, 0.5817, 0.3116, 0.5894, 0.3158, 0.587, 0.3103, 0.5787, 0.6935, 0.5817, 0.6997, 0.5747, 0.6962, 0.5712, 0.6897, 0.5787, 0.2231, 0.6716, 0.2294, 0.6747, 0.2313, 0.6702, 0.2255, 0.6674, 0.2772, 0.5592, 0.2856, 0.5634, 0.288, 0.5592, 0.2791, 0.5548, 0.757, 0.6784, 0.7639, 0.677, 0.7627, 0.6723, 0.7564, 0.6735, 0.7228, 0.5592, 0.7316, 0.5562, 0.7303, 0.5516, 0.7209, 0.5548, 0.25, 0.6788, 0.257, 0.6784, 0.2564, 0.6735, 0.25, 0.674, 0.2407, 0.5544, 0.25, 0.5538, 0.25, 0.549, 0.2401, 0.5496, 0.7294, 0.6747, 0.7361, 0.677, 0.7373, 0.6723, 0.7313, 0.6702, 0.7593, 0.5544, 0.7684, 0.5562, 0.7697, 0.5516, 0.7599, 0.5496, 0.2228, 0.6908, 0.2144, 0.6866, 0.212, 0.6908, 0.2209, 0.6952, 0.2769, 0.6716, 0.2828, 0.6677, 0.2798, 0.6638, 0.2745, 0.6674, 0.2067, 0.5685, 0.2144, 0.5634, 0.212, 0.5592, 0.2037, 0.5647, 0.7073, 0.6578, 0.7119, 0.6631, 0.7154, 0.6596, 0.7112, 0.6548, 0.7933, 0.5685, 0.8003, 0.5747, 0.8038, 0.5712, 0.7963, 0.5647, 0.2966, 0.6519, 0.2997, 0.6456, 0.2952, 0.6437, 0.2924, 0.6495, 0.3065, 0.6683, 0.3003, 0.6753, 0.3038, 0.6788, 0.3103, 0.6713, 0.1842, 0.5978, 0.1884, 0.5894, 0.1842, 0.587, 0.1798, 0.5959, 0.6966, 0.632, 0.698, 0.6389, 0.7027, 0.6377, 0.7015, 0.6314, 0.8158, 0.5978, 0.8188, 0.6066, 0.8234, 0.6053, 0.8202, 0.5959, 0.75, 0.6962, 0.7407, 0.6956, 0.7401, 0.7004, 0.75, 0.701, 0.1794, 0.6343, 0.1788, 0.625, 0.174, 0.625, 0.1746, 0.6349, 0.3038, 0.625, 0.3034, 0.618, 0.2985, 0.6186, 0.299, 0.625, 0.1997, 0.6753, 0.1935, 0.6683, 0.1897, 0.6713, 0.1962, 0.6788, 0.7003, 0.6044, 0.698, 0.6111, 0.7027, 0.6123, 0.7048, 0.6063, 0.6812, 0.6434, 0.6794, 0.6343, 0.6746, 0.6349, 0.6766, 0.6447, 0.2966, 0.5981, 0.2927, 0.5922, 0.2888, 0.5952, 0.2924, 0.6005, 0.7172, 0.5823, 0.7119, 0.5869, 0.7154, 0.5904, 0.7202, 0.5862, 0.2769, 0.5784, 0.2706, 0.5753, 0.2687, 0.5798, 0.2745, 0.5826, 0.7772, 0.6908, 0.7684, 0.6938, 0.7697, 0.6984, 0.7791, 0.6952, 0.743, 0.5716, 0.7361, 0.573, 0.7373, 0.5777, 0.7436, 0.5765, 0.25, 0.5712, 0.243, 0.5716, 0.2436, 0.5765, 0.25, 0.576, 0.1842, 0.6522, 0.1812, 0.6434, 0.1766, 0.6447, 0.1798, 0.6541, 0.7706, 0.5753, 0.7639, 0.573, 0.7627, 0.5777, 0.7687, 0.5798, 0.2231, 0.5784, 0.2172, 0.5823, 0.2202, 0.5862, 0.2255, 0.5826, 0.8003, 0.6753, 0.7933, 0.6815, 0.7963, 0.6853, 0.8038, 0.6788, 0.7927, 0.5922, 0.7881, 0.5869, 0.7846, 0.5904, 0.7888, 0.5952, 0.2034, 0.5981, 0.2003, 0.6044, 0.2048, 0.6063, 0.2076, 0.6005, 0.3212, 0.625, 0.3206, 0.6343, 0.3254, 0.6349, 0.326, 0.625, 0.8034, 0.618, 0.802, 0.6111, 0.7973, 0.6123, 0.7985, 0.6186, 0.3158, 0.6522, 0.3116, 0.6606, 0.3158, 0.663, 0.3202, 0.6541, 0.1962, 0.625, 0.1966, 0.632, 0.2015, 0.6314, 0.201, 0.625, 0.1966, 0.632, 0.198, 0.6389, 0.2027, 0.6377, 0.2015, 0.6314, 0.3188, 0.6066, 0.3206, 0.6157, 0.3254, 0.6151, 0.3234, 0.6053, 0.3188, 0.6434, 0.3158, 0.6522, 0.3202, 0.6541, 0.3234, 0.6447, 0.7966, 0.6519, 0.7997, 0.6456, 0.7952, 0.6437, 0.7924, 0.6495, 0.6812, 0.6066, 0.6842, 0.5978, 0.6798, 0.5959, 0.6766, 0.6053, 0.2073, 0.6578, 0.2119, 0.6631, 0.2154, 0.6596, 0.2112, 0.6548, 0.3003, 0.5747, 0.3065, 0.5817, 0.3103, 0.5787, 0.3038, 0.5712, 0.7769, 0.6716, 0.7828, 0.6677, 0.7798, 0.6638, 0.7745, 0.6674, 0.6997, 0.5747, 0.7067, 0.5685, 0.7037, 0.5647, 0.6962, 0.5712, 0.2294, 0.6747, 0.2361, 0.677, 0.2373, 0.6723, 0.2313, 0.6702, 0.8158, 0.6522, 0.8116, 0.6606, 0.8158, 0.663, 0.8202, 0.6541, 0.2684, 0.5562, 0.2772, 0.5592, 0.2791, 0.5548, 0.2697, 0.5516, 0.75, 0.6788, 0.757, 0.6784, 0.7564, 0.6735, 0.75, 0.674, 0.7316, 0.5562, 0.7407, 0.5544, 0.7401, 0.5496, 0.7303, 0.5516, 0.257, 0.6784, 0.2639, 0.677, 0.2627, 0.6723, 0.2564, 0.6735, 0.2316, 0.5562, 0.2407, 0.5544, 0.2401, 0.5496, 0.2303, 0.5516, 0.7231, 0.6716, 0.7294, 0.6747, 0.7313, 0.6702, 0.7255, 0.6674, 0.7684, 0.5562, 0.7772, 0.5592, 0.7791, 0.5548, 0.7697, 0.5516, 0.2593, 0.6956, 0.25, 0.6962, 0.25, 0.701, 0.2599, 0.7004, 0.2828, 0.6677, 0.2881, 0.6631, 0.2846, 0.6596, 0.2798, 0.6638, 0.7228, 0.6908, 0.7144, 0.6866, 0.712, 0.6908, 0.7209, 0.6952, 0.1997, 0.5747, 0.2067, 0.5685, 0.2037, 0.5647, 0.1962, 0.5712, 0.7034, 0.6519, 0.7073, 0.6578, 0.7112, 0.6548, 0.7076, 0.6495, 0.7828, 0.6677, 0.7881, 0.6631, 0.7846, 0.6596, 0.7798, 0.6638, 0.8003, 0.5747, 0.8065, 0.5817, 0.8103, 0.5787, 0.8038, 0.5712, 0.2997, 0.6456, 0.302, 0.6389, 0.2973, 0.6377, 0.2952, 0.6437, 0.8212, 0.625, 0.8206, 0.6343, 0.8254, 0.6349, 0.826, 0.625, 0.8188, 0.6066, 0.8206, 0.6157, 0.8254, 0.6151, 0.8234, 0.6053, 0.7144, 0.6866, 0.7067, 0.6815, 0.7037, 0.6853, 0.712, 0.6908, 0.3206, 0.6343, 0.3188, 0.6434, 0.3234, 0.6447, 0.3254, 0.6349, 0.3034, 0.618, 0.302, 0.6111, 0.2973, 0.6123, 0.2985, 0.6186, 0.2316, 0.6938, 0.2228, 0.6908, 0.2209, 0.6952, 0.2303, 0.6984, 0.7034, 0.5981, 0.7003, 0.6044, 0.7048, 0.6063, 0.7076, 0.6005, 0.2927, 0.5922, 0.2881, 0.5869, 0.2846, 0.5904, 0.2888, 0.5952, 0.7231, 0.5784, 0.7172, 0.5823, 0.7202, 0.5862, 0.7255, 0.5826, 0.2706, 0.5753, 0.2639, 0.573, 0.2627, 0.5777, 0.2687, 0.5798, 0.7407, 0.6956, 0.7316, 0.6938, 0.7303, 0.6984, 0.7401, 0.7004, 0.75, 0.5712, 0.743, 0.5716, 0.7436, 0.5765, 0.75, 0.576, 0.243, 0.5716, 0.2361, 0.573, 0.2373, 0.5777, 0.2436, 0.5765, 0.2067, 0.6815, 0.1997, 0.6753, 0.1962, 0.6788, 0.2037, 0.6853, 0.7769, 0.5784, 0.7706, 0.5753, 0.7687, 0.5798, 0.7745, 0.5826, 0.2172, 0.5823, 0.2119, 0.5869, 0.2154, 0.5904, 0.2202, 0.5862, 0.7966, 0.5981, 0.7927, 0.5922, 0.7888, 0.5952, 0.7924, 0.6005, 0.2003, 0.6044, 0.198, 0.6111, 0.2027, 0.6123, 0.2048, 0.6063, 0.7684, 0.6938, 0.7593, 0.6956, 0.7599, 0.7004, 0.7697, 0.6984, 0.8038, 0.625, 0.8034, 0.618, 0.7985, 0.6186, 0.799, 0.625, 0.8034, 0.632, 0.8038, 0.625, 0.799, 0.625, 0.7985, 0.6314, 0.1884, 0.6606, 0.1842, 0.6522, 0.1798, 0.6541, 0.1842, 0.663, 0.198, 0.6389, 0.2003, 0.6456, 0.2048, 0.6437, 0.2027, 0.6377, 0.3158, 0.5978, 0.3188, 0.6066, 0.3234, 0.6053, 0.3202, 0.5959, 0.7927, 0.6578, 0.7966, 0.6519, 0.7924, 0.6495, 0.7888, 0.6548, 0.6842, 0.5978, 0.6884, 0.5894, 0.6842, 0.587, 0.6798, 0.5959, 0.2119, 0.6631, 0.2172, 0.6677, 0.2202, 0.6638, 0.2154, 0.6596, 0.2933, 0.5685, 0.3003, 0.5747, 0.3038, 0.5712, 0.2963, 0.5647, 0.7706, 0.6747, 0.7769, 0.6716, 0.7745, 0.6674, 0.7687, 0.6702, 0.3034, 0.632, 0.3038, 0.625, 0.299, 0.625, 0.2985, 0.6314, 0.7067, 0.5685, 0.7144, 0.5634, 0.712, 0.5592, 0.7037, 0.5647, 0.2361, 0.677, 0.243, 0.6784, 0.2436, 0.6735, 0.2373, 0.6723, 0.7933, 0.6815, 0.7856, 0.6866, 0.788, 0.6908, 0.7963, 0.6853, 0.2593, 0.5544, 0.2684, 0.5562, 0.2697, 0.5516, 0.2599, 0.5496, 0.743, 0.6784, 0.75, 0.6788, 0.75, 0.674, 0.7436, 0.6735, 0.7407, 0.5544, 0.75, 0.5538, 0.75, 0.549, 0.7401, 0.5496, 0.2639, 0.677, 0.2706, 0.6747, 0.2687, 0.6702, 0.2627, 0.6723, 0.2228, 0.5592, 0.2316, 0.5562, 0.2303, 0.5516, 0.2209, 0.5548, 0.7172, 0.6677, 0.7231, 0.6716, 0.7255, 0.6674, 0.7202, 0.6638, 0.7772, 0.5592, 0.7856, 0.5634, 0.788, 0.5592, 0.7791, 0.5548, 0.2881, 0.6631, 0.2927, 0.6578, 0.2888, 0.6548, 0.2846, 0.6596, 0.1935, 0.5817, 0.1997, 0.5747, 0.1962, 0.5712, 0.1897, 0.5787, 0.7003, 0.6456, 0.7034, 0.6519, 0.7076, 0.6495, 0.7048, 0.6437, 0.8065, 0.5817, 0.8116, 0.5894, 0.8158, 0.587, 0.8103, 0.5787, 0.302, 0.6389, 0.3034, 0.632, 0.2985, 0.6314, 0.2973, 0.6377, 0.8116, 0.6606, 0.8065, 0.6683, 0.8103, 0.6713, 0.8158, 0.663, 0.6962, 0.625, 0.6966, 0.632, 0.7015, 0.6314, 0.701, 0.625, 0.1794, 0.6157, 0.1812, 0.6066, 0.1766, 0.6053, 0.1746, 0.6151, 0.6935, 0.6683, 0.6884, 0.6606, 0.6842, 0.663, 0.6897, 0.6713, 0.8206, 0.6157, 0.8212, 0.625, 0.826, 0.625, 0.8254, 0.6151, 0.1812, 0.6066, 0.1842, 0.5978, 0.1798, 0.5959, 0.1766, 0.6053, 0.6884, 0.6606, 0.6842, 0.6522, 0.6798, 0.6541, 0.6842, 0.663, 0.6966, 0.618, 0.6962, 0.625, 0.701, 0.625, 0.7015, 0.6186, 0.302, 0.6111, 0.2997, 0.6044, 0.2952, 0.6063, 0.2973, 0.6123, 0.2684, 0.6938, 0.2593, 0.6956, 0.2599, 0.7004, 0.2697, 0.6984, 0.7073, 0.5922, 0.7034, 0.5981, 0.7076, 0.6005, 0.7112, 0.5952, 0.2881, 0.5869, 0.2828, 0.5823, 0.2798, 0.5862, 0.2846, 0.5904, 0.8206, 0.6343, 0.8188, 0.6434, 0.8234, 0.6447, 0.8254, 0.6349, 0.3116, 0.6606, 0.3065, 0.6683, 0.3103, 0.6713, 0.3158, 0.663, 0.7294, 0.5753, 0.7231, 0.5784, 0.7255, 0.5826, 0.7313, 0.5798, 0.2639, 0.573, 0.257, 0.5716, 0.2564, 0.5765, 0.2627, 0.5777, 0.7067, 0.6815, 0.6997, 0.6753, 0.6962, 0.6788, 0.7037, 0.6853, 0.757, 0.5716, 0.75, 0.5712, 0.75, 0.576, 0.7564, 0.5765, 0.2361, 0.573, 0.2294, 0.5753, 0.2313, 0.5798, 0.2373, 0.5777, 0.2407, 0.6956, 0.2316, 0.6938, 0.2303, 0.6984, 0.2401, 0.7004, 0.7828, 0.5823, 0.7769, 0.5784, 0.7745, 0.5826, 0.7798, 0.5862, 0.2119, 0.5869, 0.2073, 0.5922, 0.2112, 0.5952, 0.2154, 0.5904, 0.7997, 0.6044, 0.7966, 0.5981, 0.7924, 0.6005, 0.7952, 0.6063, 0.198, 0.6111, 0.1966, 0.618, 0.2015, 0.6186, 0.2027, 0.6123, 0.7316, 0.6938, 0.7228, 0.6908, 0.7209, 0.6952, 0.7303, 0.6984])
me_torus_001.materials.append(mat_inner_ring_1)
me_torus_001.materials.append(mat_inner_ring_2)
me_torus_001.update()
me_cube = bpy.data.meshes.new('Cube')
me_cube.from_pydata([(17.0, 2.0, 2.0), (17.0, 2.0, -2.0), (17.0, -2.0, 2.0), (17.0, -2.0, -2.0), (13.0, 2.0, 2.0), (13.0, 2.0, -2.0), (13.0, -2.0, 2.0), (13.0, -2.0, -2.0), (12.0, 2.0, -6.0), (12.0, -2.0, -6.0), (16.0, 2.0, -6.0), (16.0, -2.0, 6.0), (12.0, -2.0, 6.0), (16.0, 2.0, 6.0), (16.0, -2.0, -6.0), (12.0, 2.0, 6.0), (15.53, 4.0, -1.6), (12.33, 4.0, -1.6), (15.53, 4.0, 1.6), (12.33, -4.0, -1.6), (12.33, -4.0, 1.6), (15.53, -4.0, 1.6), (15.53, -4.0, -1.6), (12.33, 4.0, 1.6), (14.73, 4.0, -4.8), (11.53, 4.0, -4.8), (14.73, -4.0, 4.8), (11.53, -4.0, 4.8), (11.53, -4.0, -4.8), (14.73, -4.0, -4.8), (11.53, 4.0, 4.8), (14.73, 4.0, 4.8), (14.45, -2.908, 6.018), (15.38, -1.454, 6.891), (12.47, -1.454, 6.891), (12.13, -2.908, 6.018), (12.13, 2.908, -6.018), (12.47, 1.454, -6.891), (12.47, -1.454, -6.891), (15.38, 1.454, -6.891), (15.38, 1.454, 6.891), (15.38, -1.454, -6.891), (12.47, 1.454, 6.891), (14.45, 2.908, -6.018), (12.13, -2.908, -6.018), (14.45, -2.908, -6.018), (12.13, 2.908, 6.018), (14.45, 2.908, 6.018)], [], [(7, 9, 28, 19), (13, 31, 47, 40), (7, 6, 4, 5), (13, 0, 18, 31), (1, 0, 2, 3), (4, 15, 30, 23), (25, 24, 43, 36), (12, 27, 35, 34), (9, 8, 37, 38), (8, 5, 17, 25), (1, 3, 14, 10), (7, 5, 8, 9), (4, 6, 12, 15), (2, 0, 13, 11), (18, 23, 30, 31), (22, 21, 20, 19), (17, 16, 24, 25), (17, 23, 18, 16), (22, 19, 28, 29), (20, 21, 26, 27), (0, 1, 16, 18), (14, 3, 22, 29), (6, 7, 19, 20), (10, 14, 41, 39), (2, 11, 26, 21), (3, 2, 21, 22), (12, 6, 20, 27), (5, 4, 23, 17), (1, 10, 24, 16), (30, 15, 42, 46), (38, 41, 45, 44), (40, 42, 34, 33), (37, 39, 41, 38), (33, 34, 35, 32), (42, 40, 47, 46), (39, 37, 36, 43), (24, 10, 39, 43), (27, 26, 32, 35), (14, 29, 45, 41), (11, 13, 40, 33), (8, 25, 36, 37), (26, 11, 33, 32), (29, 28, 44, 45), (28, 9, 38, 44), (31, 30, 46, 47), (15, 12, 34, 42)])
_uv = me_cube.uv_layers.new(name='UVMap')
_uv.uv.foreach_set('vector', [0.375, 0.0, 0.375, 0.0, 0.375, 0.0, 0.375, 0.0, 0.625, 0.5, 0.625, 0.5, 0.625, 0.5, 0.625, 0.5, 0.375, 0.0, 0.625, 0.0, 0.625, 0.25, 0.375, 0.25, 0.625, 0.5, 0.625, 0.5, 0.625, 0.5, 0.625, 0.5, 0.375, 0.5, 0.625, 0.5, 0.625, 0.75, 0.375, 0.75, 0.625, 0.25, 0.625, 0.25, 0.625, 0.25, 0.625, 0.25, 0.375, 0.25, 0.375, 0.5, 0.375, 0.5, 0.375, 0.25, 0.625, 0.0, 0.625, 0.0, 0.625, 0.0, 0.625, 0.0, 0.375, 0.0, 0.375, 0.25, 0.375, 0.25, 0.375, 0.0, 0.375, 0.25, 0.375, 0.25, 0.375, 0.25, 0.375, 0.25, 0.375, 0.5, 0.375, 0.75, 0.375, 0.75, 0.375, 0.5, 0.375, 0.0, 0.375, 0.25, 0.375, 0.25, 0.375, 0.0, 0.625, 0.25, 0.625, 0.0, 0.625, 0.0, 0.625, 0.25, 0.625, 0.75, 0.625, 0.5, 0.625, 0.5, 0.625, 0.75, 0.625, 0.5, 0.625, 0.25, 0.625, 0.25, 0.625, 0.5, 0.375, 0.75, 0.625, 0.75, 0.625, 1.0, 0.375, 1.0, 0.375, 0.25, 0.375, 0.5, 0.375, 0.5, 0.375, 0.25, 0.375, 0.25, 0.625, 0.25, 0.625, 0.5, 0.375, 0.5, 0.375, 0.75, 0.375, 1.0, 0.375, 1.0, 0.375, 0.75, 0.625, 1.0, 0.625, 0.75, 0.625, 0.75, 0.625, 1.0, 0.625, 0.5, 0.375, 0.5, 0.375, 0.5, 0.625, 0.5, 0.375, 0.75, 0.375, 0.75, 0.375, 0.75, 0.375, 0.75, 0.625, 0.0, 0.375, 0.0, 0.375, 0.0, 0.625, 0.0, 0.375, 0.5, 0.375, 0.75, 0.375, 0.75, 0.375, 0.5, 0.625, 0.75, 0.625, 0.75, 0.625, 0.75, 0.625, 0.75, 0.375, 0.75, 0.625, 0.75, 0.625, 0.75, 0.375, 0.75, 0.625, 0.0, 0.625, 0.0, 0.625, 0.0, 0.625, 0.0, 0.375, 0.25, 0.625, 0.25, 0.625, 0.25, 0.375, 0.25, 0.375, 0.5, 0.375, 0.5, 0.375, 0.5, 0.375, 0.5, 0.625, 0.25, 0.625, 0.25, 0.625, 0.25, 0.625, 0.25, 0.125, 0.75, 0.375, 0.75, 0.375, 0.75, 0.125, 0.75, 0.625, 0.5, 0.875, 0.5, 0.875, 0.75, 0.625, 0.75, 0.125, 0.5, 0.375, 0.5, 0.375, 0.75, 0.125, 0.75, 0.625, 0.75, 0.875, 0.75, 0.875, 0.75, 0.625, 0.75, 0.875, 0.5, 0.625, 0.5, 0.625, 0.5, 0.875, 0.5, 0.375, 0.5, 0.125, 0.5, 0.125, 0.5, 0.375, 0.5, 0.375, 0.5, 0.375, 0.5, 0.375, 0.5, 0.375, 0.5, 0.625, 1.0, 0.625, 0.75, 0.625, 0.75, 0.625, 1.0, 0.375, 0.75, 0.375, 0.75, 0.375, 0.75, 0.375, 0.75, 0.625, 0.75, 0.625, 0.5, 0.625, 0.5, 0.625, 0.75, 0.375, 0.25, 0.375, 0.25, 0.375, 0.25, 0.375, 0.25, 0.625, 0.75, 0.625, 0.75, 0.625, 0.75, 0.625, 0.75, 0.375, 0.75, 0.375, 1.0, 0.375, 1.0, 0.375, 0.75, 0.375, 0.0, 0.375, 0.0, 0.375, 0.0, 0.375, 0.0, 0.625, 0.5, 0.625, 0.25, 0.625, 0.25, 0.625, 0.5, 0.625, 0.25, 0.625, 0.0, 0.625, 0.0, 0.625, 0.25])
me_cube.materials.append(mat_material)
me_cube.use_mirror_vertex_groups = False
me_cube.update()
me_cube_003 = bpy.data.meshes.new('Cube.003')
me_cube_003.from_pydata([(16.94, 1.867, 2.016), (16.94, 1.867, -1.718), (16.94, -1.867, 2.016), (16.94, -1.867, -1.718), (16.01, -1.867, 5.75), (16.01, 1.867, 5.75), (15.57, 3.734, -1.344), (15.57, 3.734, 1.643), (15.57, -3.734, 1.643), (15.57, -3.734, -1.344), (14.83, -3.734, 4.63), (14.83, 3.734, 4.63), (15.16, -3.734, 4.764), (16.35, -1.867, 5.885), (17.28, 1.867, 2.151), (17.28, 1.867, -1.583), (17.28, -1.867, 2.151), (17.28, -1.867, -1.583), (16.35, 1.867, 5.885), (15.91, 3.734, 1.778), (15.91, 3.734, -1.209), (15.91, -3.734, 1.778), (15.91, -3.734, -1.209), (15.16, 3.734, 4.764), (16.69, -1.0, 3.018), (16.19, -1.0, 5.018), (16.19, 1.0, 5.018), (16.69, 1.0, 3.018), (17.06, 1.0, 3.018), (17.06, -1.0, 3.018), (16.56, -1.0, 5.018), (16.56, 1.0, 5.018), (15.32, 3.388, 3.726), (16.69, 2.213, 1.947), (16.65, 2.213, 2.082), (15.79, 3.388, 1.847), (15.83, 3.388, 1.712), (16.07, 2.213, 4.431), (15.83, 3.388, -0.03263), (16.69, 2.213, -0.2676), (15.83, -3.388, 1.712), (15.79, -3.388, 1.847), (16.65, -2.213, 2.082), (16.69, -2.213, 1.947), (15.32, -3.388, 3.726), (16.07, -2.213, 4.431), (15.83, -3.388, -0.03263), (16.69, -2.213, -0.2676), (17.03, 2.213, 2.082), (16.44, 2.213, 4.431), (16.17, 3.388, 1.847), (15.7, 3.388, 3.726), (17.03, 2.213, -0.2676), (16.17, 3.388, -0.03263), (16.44, -2.213, 4.431), (16.17, -3.388, 1.847), (15.7, -3.388, 3.726), (17.03, -2.213, 2.082), (17.03, -2.213, -0.2676), (16.17, -3.388, -0.03263)], [], [(33, 0, 5, 11, 7, 36, 35, 32, 37, 34), (27, 26, 5, 0, 2, 4, 25, 24), (4, 5, 26, 25), (7, 6, 1, 0, 33, 39, 38, 36), (40, 8, 10, 4, 2, 43, 42, 45, 44, 41), (2, 3, 9, 8, 40, 46, 47, 43), (19, 23, 18, 14, 48, 49, 51, 50), (29, 30, 13, 16, 14, 18, 31, 28), (31, 18, 13, 30), (14, 15, 20, 19, 50, 53, 52, 48), (57, 16, 13, 12, 21, 55, 56, 54), (55, 21, 22, 17, 16, 57, 58, 59), (8, 9, 22, 21), (11, 5, 18, 23), (3, 2, 16, 17), (7, 11, 23, 19), (1, 6, 20, 15), (2, 0, 14, 16), (10, 8, 21, 12), (4, 10, 12, 13), (6, 7, 19, 20), (9, 3, 17, 22), (5, 4, 13, 18), (0, 1, 15, 14), (26, 27, 28, 31), (29, 24, 25, 30), (27, 24, 29, 28), (26, 31, 30, 25), (38, 39, 52, 53), (36, 38, 53, 50, 35), (52, 39, 33, 34, 48), (49, 37, 32, 51), (51, 32, 35, 50), (48, 34, 37, 49), (58, 47, 46, 59), (40, 41, 55, 59, 46), (42, 43, 47, 58, 57), (56, 44, 45, 54), (41, 44, 56, 55), (42, 57, 54, 45)])
me_cube_003.polygons.foreach_set('material_index', [0, 0, 0, 0, 0, 0, 0, 0, 0, 0, 0, 0, 0, 0, 0, 0, 0, 0, 0, 0, 0, 0, 0, 0, 1, 1, 1, 1, 0, 0, 0, 0, 0, 0, 0, 0, 0, 0, 0, 0])
_uv = me_cube_003.uv_layers.new(name='UVMap')
_uv.uv.foreach_set('vector', [0.625, 0.5, 0.625, 0.5, 0.625, 0.5, 0.625, 0.5, 0.625, 0.5, 0.625, 0.5, 0.625, 0.5, 0.625, 0.5, 0.625, 0.5, 0.625, 0.5, 0.625, 0.558, 0.625, 0.558, 0.625, 0.5, 0.625, 0.5, 0.625, 0.75, 0.625, 0.75, 0.625, 0.692, 0.625, 0.692, 0.625, 0.75, 0.625, 0.5, 0.625, 0.558, 0.625, 0.692, 0.625, 0.5, 0.375, 0.5, 0.375, 0.5, 0.625, 0.5, 0.625, 0.5, 0.4712, 0.5, 0.4853, 0.5, 0.625, 0.5, 0.625, 0.75, 0.625, 0.75, 0.625, 0.75, 0.625, 0.75, 0.625, 0.75, 0.625, 0.75, 0.625, 0.75, 0.625, 0.75, 0.625, 0.75, 0.625, 0.75, 0.625, 0.75, 0.375, 0.75, 0.375, 0.75, 0.625, 0.75, 0.625, 0.75, 0.4853, 0.75, 0.4712, 0.75, 0.625, 0.75, 0.625, 0.5, 0.625, 0.5, 0.625, 0.5, 0.625, 0.5, 0.625, 0.5, 0.625, 0.5, 0.625, 0.5, 0.625, 0.5, 0.625, 0.692, 0.625, 0.692, 0.625, 0.75, 0.625, 0.75, 0.625, 0.5, 0.625, 0.5, 0.625, 0.558, 0.625, 0.558, 0.625, 0.558, 0.625, 0.5, 0.625, 0.75, 0.625, 0.692, 0.625, 0.5, 0.375, 0.5, 0.375, 0.5, 0.625, 0.5, 0.625, 0.5, 0.4743, 0.5, 0.4619, 0.5, 0.625, 0.5, 0.625, 0.75, 0.625, 0.75, 0.625, 0.75, 0.625, 0.75, 0.625, 0.75, 0.625, 0.75, 0.625, 0.75, 0.625, 0.75, 0.625, 0.75, 0.625, 0.75, 0.375, 0.75, 0.375, 0.75, 0.625, 0.75, 0.625, 0.75, 0.4619, 0.75, 0.4743, 0.75, 0.625, 0.75, 0.375, 0.75, 0.375, 0.75, 0.625, 0.75, 0.625, 0.5, 0.625, 0.5, 0.625, 0.5, 0.625, 0.5, 0.375, 0.75, 0.625, 0.75, 0.625, 0.75, 0.375, 0.75, 0.625, 0.5, 0.625, 0.5, 0.625, 0.5, 0.625, 0.5, 0.375, 0.5, 0.375, 0.5, 0.375, 0.5, 0.375, 0.5, 0.625, 0.75, 0.625, 0.5, 0.625, 0.5, 0.625, 0.75, 0.625, 0.75, 0.625, 0.75, 0.625, 0.75, 0.625, 0.75, 0.625, 0.75, 0.625, 0.75, 0.625, 0.75, 0.625, 0.75, 0.375, 0.5, 0.625, 0.5, 0.625, 0.5, 0.375, 0.5, 0.375, 0.75, 0.375, 0.75, 0.375, 0.75, 0.375, 0.75, 0.625, 0.5, 0.625, 0.75, 0.625, 0.75, 0.625, 0.5, 0.625, 0.5, 0.375, 0.5, 0.375, 0.5, 0.625, 0.5, 0.625, 0.33, 0.375, 0.3925, 0.375, 0.439, 0.625, 0.3765, 0.375, 0.811, 0.375, 0.8575, 0.625, 0.92, 0.625, 0.8735, 0.2675, 0.5, 0.2675, 0.75, 0.314, 0.75, 0.314, 0.5, 0.795, 0.5, 0.7485, 0.5, 0.7485, 0.75, 0.795, 0.75, 0.375, 0.5, 0.375, 0.5, 0.375, 0.5, 0.375, 0.5, 0.6071, 0.5, 0.375, 0.5, 0.375, 0.5, 0.625, 0.5, 0.625, 0.5, 0.375, 0.5, 0.375, 0.5, 0.6106, 0.5, 0.625, 0.5, 0.625, 0.5, 0.625, 0.5, 0.625, 0.5, 0.625, 0.5, 0.625, 0.5, 0.625, 0.5, 0.625, 0.5, 0.625, 0.5, 0.625, 0.5, 0.625, 0.5, 0.625, 0.5, 0.625, 0.5, 0.625, 0.5, 0.375, 0.5, 0.375, 0.5, 0.375, 0.5, 0.375, 0.5, 0.6071, 0.5, 0.625, 0.5, 0.625, 0.5, 0.375, 0.5, 0.375, 0.5, 0.625, 0.5, 0.6106, 0.5, 0.375, 0.5, 0.375, 0.5, 0.625, 0.5, 0.625, 0.5, 0.625, 0.5, 0.625, 0.5, 0.625, 0.5, 0.625, 0.5, 0.625, 0.5, 0.625, 0.5, 0.625, 0.5, 0.625, 0.5, 0.625, 0.5, 0.625, 0.5, 0.625, 0.5])
me_cube_003.materials.append(mat_material)
me_cube_003.materials.append(None)
me_cube_003.use_mirror_vertex_groups = False
me_cube_003.update()

# ---- objects
ob_camera = bpy.data.objects.new('Camera', cam_camera)
ob_point = bpy.data.objects.new('Point', light_point)
ob_sun = bpy.data.objects.new('Sun', light_sun)
ob_main_ring = bpy.data.objects.new('Main Ring', me_torus_001)
ob_cube = bpy.data.objects.new('Cube', me_cube)
ob_cube_001 = bpy.data.objects.new('Cube.001', me_cube_003)
ob_rz90 = bpy.data.objects.new('rz90', None)

# ---- transforms, parenting, visibility, modifiers, constraints
ob_camera.location = (23.35, -22.0, 15.89)
ob_camera.rotation_euler = (1.109, 0.0, 0.8149)
ob_camera.lock_rotations_4d = False
ob_camera.empty_display_type = 'ARROWS'
ob_camera.color = (0.0, 0.0, 0.0, 0.0)
ob_camera.display_type = 'WIRE'
ob_camera.lineart.crease_threshold = 0.0
ob_point.location = (0.0, 0.0, 9.083)
ob_sun.location = (10.84, 26.03, 20.05)
ob_sun.rotation_euler = (-0.3249, 0.271, -0.0899)
ob_main_ring.location = (0.0, 0.0, 0.0)
_m = ob_main_ring.modifiers.new('Bevel', 'BEVEL')
_m.segments = 10
_m.limit_method = 'NONE'
ob_cube.location = (0.0, 0.0, 0.0)
ob_cube.lock_rotations_4d = False
ob_cube.empty_display_type = 'ARROWS'
ob_cube.lineart.crease_threshold = 0.0
_m = ob_cube.modifiers.new('Bevel', 'BEVEL')
_m.segments = 10
_m = ob_cube.modifiers.new('Array', 'ARRAY')
_m.count = 4
_m.use_relative_offset = False
_m.use_object_offset = True
_m.offset_object = ob_rz90
ob_cube_001.location = (0.0, 0.0, 0.0)
ob_cube_001.lock_rotations_4d = False
ob_cube_001.empty_display_type = 'ARROWS'
ob_cube_001.lineart.crease_threshold = 0.0
_m = ob_cube_001.modifiers.new('Bevel', 'BEVEL')
_m.segments = 10
_m.limit_method = 'NONE'
_m = ob_cube_001.modifiers.new('Array', 'ARRAY')
_m.count = 4
_m.use_relative_offset = False
_m.use_object_offset = True
_m.offset_object = ob_rz90
ob_rz90.location = (0.0, 0.0, 0.0)
ob_rz90.rotation_euler = (0.0, -0.0, 1.571)

# ---- collection membership
col_camera___lighting.objects.link(ob_camera)
col_camera___lighting.objects.link(ob_point)
col_camera___lighting.objects.link(ob_sun)
col_collection.objects.link(ob_main_ring)
col_outer_parts.objects.link(ob_cube)
col_outer_parts.objects.link(ob_cube_001)
col_outer_parts.objects.link(ob_rz90)

# ---- scene / render settings (as saved in the file)
scene.camera = ob_camera
scene.frame_start = 1; scene.frame_end = 250; scene.frame_set(1)
scene.render.engine = 'BLENDER_EEVEE_NEXT'
scene.cycles.sampling_pattern = 'TABULATED_SOBOL'
scene.cycles.use_light_tree = False
scene.view_settings.view_transform = 'Filmic'
bpy.context.view_layer.update()
